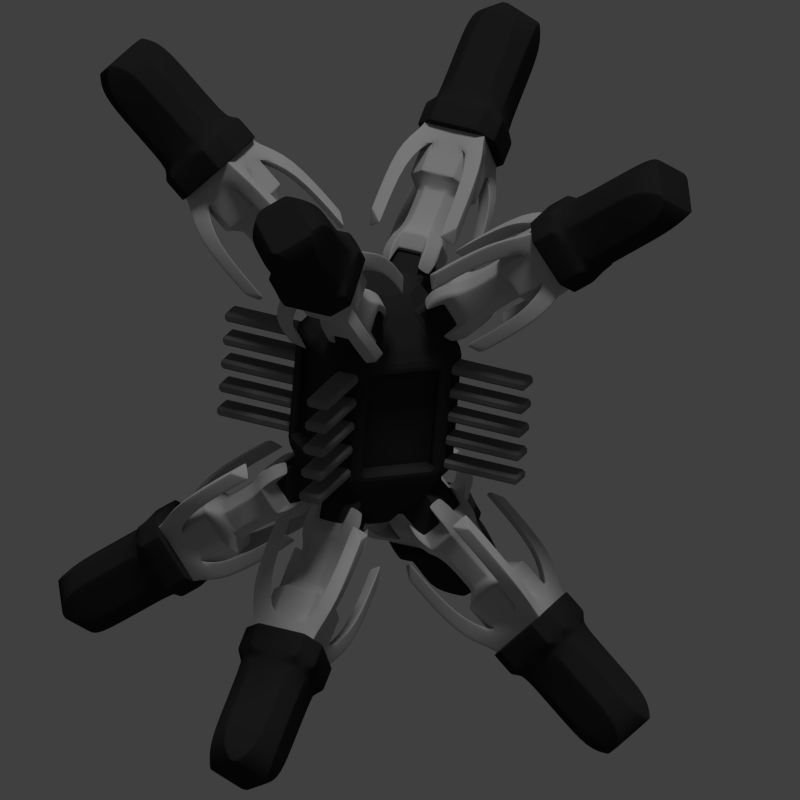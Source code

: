 # Source: station0b.blend  (saved by Blender 4.1.24; exported with 4.5.12 LTS)
import bpy
from mathutils import Matrix  # noqa: F401  (used for matrix-valued properties, if any)

bpy.ops.wm.read_factory_settings(use_empty=True)
scene = bpy.context.scene
scene.name = 'Scene'

# ---- collections
col_collection_1 = bpy.data.collections.new('Collection 1'); scene.collection.children.link(col_collection_1)
col_collection_2 = bpy.data.collections.new('Collection 2'); scene.collection.children.link(col_collection_2)
col_collection_2.hide_render = True
col_collection_2.hide_viewport = True

# ---- materials (node trees are filled in below, after node groups)
mat_material_002 = bpy.data.materials.new('Material.002')
mat_material_002.alpha_threshold = 0.0
mat_material_002.use_transparent_shadow = False
mat_material_002.diffuse_color = (0.2116, 0.2116, 0.2116, 1.0)
mat_material_002.specular_color = (0.2754, 0.2754, 0.2754)
mat_material_002.roughness = 0.5
mat_material_002.line_color = (0.0, 0.0, 0.0, 1.0)
mat_material_005 = bpy.data.materials.new('Material.005')
mat_material_005.alpha_threshold = 0.0
mat_material_005.use_transparent_shadow = False
mat_material_005.diffuse_color = (0.02624, 0.02624, 0.02624, 1.0)
mat_material_005.roughness = 0.5
mat_material_005.specular_intensity = 0.2
mat_material_005.line_color = (0.0, 0.0, 0.0, 1.0)
mat_material_001 = bpy.data.materials.new('Material.001')
mat_material_001.alpha_threshold = 0.0
mat_material_001.use_transparent_shadow = False
mat_material_001.diffuse_color = (0.5204, 0.5204, 0.5204, 1.0)
mat_material_001.roughness = 0.5
mat_material_001.specular_intensity = 0.6134
mat_material_001.line_color = (0.0, 0.0, 0.0, 1.0)
mat_material_003 = bpy.data.materials.new('Material.003')
mat_material_003.alpha_threshold = 0.0
mat_material_003.use_transparent_shadow = False
mat_material_003.diffuse_color = (0.03244, 0.03244, 0.03244, 1.0)
mat_material_003.roughness = 0.5
mat_material_003.specular_intensity = 1.0
mat_material_003.line_color = (0.0, 0.0, 0.0, 1.0)
mat_material_007 = bpy.data.materials.new('Material.007')
mat_material_007.alpha_threshold = 0.0
mat_material_007.use_transparent_shadow = False
mat_material_007.diffuse_color = (0.6881, 0.4563, 1.0, 1.0)
mat_material_007.roughness = 0.5
mat_material_007.specular_intensity = 0.6739
mat_material_007.line_color = (0.0, 0.0, 0.0, 1.0)

# ---- material node trees

# ---- world
world_world = bpy.data.worlds.new('World'); scene.world = world_world
world_world.color = (0.05088, 0.05088, 0.05088)
world_world.use_sun_shadow = False
world_world.sun_shadow_jitter_overblur = 0.0
world_world.cycles.sampling_method = 'NONE'
world_world.cycles.sample_map_resolution = 256

# ---- cameras
cam_camera = bpy.data.cameras.new('Camera')
cam_camera.type = 'ORTHO'
cam_camera.clip_end = 100.0
cam_camera.lens = 35.0
cam_camera.sensor_width = 32.0
cam_camera.sensor_height = 18.0
cam_camera.ortho_scale = 29.2
cam_camera.dof.focus_distance = 0.0
cam_camera.dof.aperture_fstop = 128.0

# ---- lights
light_point_008 = bpy.data.lights.new('Point.008', 'POINT')
light_point_008.color = (0.3328, 0.3136, 1.0)
light_point_008.transmission_factor = 0.0
light_point_008.energy = 100.0
light_point_008.shadow_buffer_clip_start = 0.5
light_point_008.shadow_soft_size = 0.1
light_point_008.shadow_maximum_resolution = 0.006
light_point_008.use_absolute_resolution = True
light_point_008.cycles.use_multiple_importance_sampling = False
light_point_003 = bpy.data.lights.new('Point.003', 'POINT')
light_point_003.color = (0.3328, 0.3136, 1.0)
light_point_003.transmission_factor = 0.0
light_point_003.energy = 100.0
light_point_003.shadow_buffer_clip_start = 0.5
light_point_003.shadow_soft_size = 0.1
light_point_003.shadow_maximum_resolution = 0.006
light_point_003.use_absolute_resolution = True
light_point_003.cycles.use_multiple_importance_sampling = False
light_point_004 = bpy.data.lights.new('Point.004', 'POINT')
light_point_004.color = (0.4932, 0.5385, 1.0)
light_point_004.transmission_factor = 0.0
light_point_004.energy = 20.0
light_point_004.shadow_buffer_clip_start = 0.5
light_point_004.shadow_soft_size = 0.1
light_point_004.shadow_maximum_resolution = 0.006
light_point_004.use_absolute_resolution = True
light_point_004.cycles.use_multiple_importance_sampling = False
light_point_002 = bpy.data.lights.new('Point.002', 'POINT')
light_point_002.color = (0.3328, 0.3136, 1.0)
light_point_002.transmission_factor = 0.0
light_point_002.energy = 100.0
light_point_002.shadow_buffer_clip_start = 0.5
light_point_002.shadow_soft_size = 0.1
light_point_002.shadow_maximum_resolution = 0.006
light_point_002.use_absolute_resolution = True
light_point_002.cycles.use_multiple_importance_sampling = False
light_point = bpy.data.lights.new('Point', 'POINT')
light_point.color = (0.1532, 0.1532, 0.1532)
light_point.transmission_factor = 0.0
light_point.energy = 100.0
light_point.shadow_buffer_clip_start = 0.5
light_point.shadow_soft_size = 0.1
light_point.shadow_maximum_resolution = 0.006
light_point.use_absolute_resolution = True
light_point.cycles.use_multiple_importance_sampling = False
light_sun = bpy.data.lights.new('Sun', 'SUN')
light_sun.transmission_factor = 0.0
light_sun.angle = 0.1993
light_sun.energy = 1.0
light_sun.shadow_buffer_clip_start = 0.5
light_sun.shadow_soft_size = 0.1
light_sun.shadow_cascade_max_distance = 1000.0
light_sun.cycles.use_multiple_importance_sampling = False

# ---- meshes
me_cube_068 = bpy.data.meshes.new('Cube.068')
me_cube_068.from_pydata([(-0.4401, -2.686, -0.1875), (-0.4401, -2.686, 0.1875), (-0.4401, 0.4401, -0.1875), (-0.4401, 0.4401, 0.1875), (0.4401, -2.686, -0.1875), (0.4401, -2.686, 0.1875), (0.4401, 0.4401, -0.1875), (0.4401, 0.4401, 0.1875)], [], [(0, 1, 3, 2), (2, 3, 7, 6), (6, 7, 5, 4), (4, 5, 1, 0), (2, 6, 4, 0), (7, 3, 1, 5)])
me_cube_068.materials.append(mat_material_002)
me_cube_068.use_remesh_preserve_volume = False
me_cube_068.use_remesh_preserve_attributes = False
me_cube_068.use_mirror_vertex_groups = False
me_cube_068.update()
me_cube_067 = bpy.data.meshes.new('Cube.067')
me_cube_067.from_pydata([(-0.4401, -2.686, -0.1875), (-0.4401, -2.686, 0.1875), (-0.4401, 0.4401, -0.1875), (-0.4401, 0.4401, 0.1875), (0.4401, -2.686, -0.1875), (0.4401, -2.686, 0.1875), (0.4401, 0.4401, -0.1875), (0.4401, 0.4401, 0.1875)], [], [(0, 1, 3, 2), (2, 3, 7, 6), (6, 7, 5, 4), (4, 5, 1, 0), (2, 6, 4, 0), (7, 3, 1, 5)])
me_cube_067.materials.append(mat_material_002)
me_cube_067.use_remesh_preserve_volume = False
me_cube_067.use_remesh_preserve_attributes = False
me_cube_067.use_mirror_vertex_groups = False
me_cube_067.update()
me_cube_066 = bpy.data.meshes.new('Cube.066')
me_cube_066.from_pydata([(-0.4401, -2.686, -0.1875), (-0.4401, -2.686, 0.1875), (-0.4401, 0.4401, -0.1875), (-0.4401, 0.4401, 0.1875), (0.4401, -2.686, -0.1875), (0.4401, -2.686, 0.1875), (0.4401, 0.4401, -0.1875), (0.4401, 0.4401, 0.1875)], [], [(0, 1, 3, 2), (2, 3, 7, 6), (6, 7, 5, 4), (4, 5, 1, 0), (2, 6, 4, 0), (7, 3, 1, 5)])
me_cube_066.materials.append(mat_material_002)
me_cube_066.use_remesh_preserve_volume = False
me_cube_066.use_remesh_preserve_attributes = False
me_cube_066.use_mirror_vertex_groups = False
me_cube_066.update()
me_cube_063 = bpy.data.meshes.new('Cube.063')
me_cube_063.from_pydata([(-0.4401, -2.686, -0.1875), (-0.4401, -2.686, 0.1875), (-0.4401, 0.4401, -0.1875), (-0.4401, 0.4401, 0.1875), (0.4401, -2.686, -0.1875), (0.4401, -2.686, 0.1875), (0.4401, 0.4401, -0.1875), (0.4401, 0.4401, 0.1875)], [], [(0, 1, 3, 2), (2, 3, 7, 6), (6, 7, 5, 4), (4, 5, 1, 0), (2, 6, 4, 0), (7, 3, 1, 5)])
me_cube_063.materials.append(mat_material_002)
me_cube_063.use_remesh_preserve_volume = False
me_cube_063.use_remesh_preserve_attributes = False
me_cube_063.use_mirror_vertex_groups = False
me_cube_063.update()
me_cube_062 = bpy.data.meshes.new('Cube.062')
me_cube_062.from_pydata([(-0.7098, -1.282, 2.975), (-1.282, -0.7098, 2.975), (-1.282, 0.7098, 2.975), (-0.7098, 1.282, 2.975), (0.7098, 1.282, 2.975), (1.282, 0.7098, 2.975), (1.282, -0.7098, 2.975), (0.7098, -1.282, 2.975), (0.08063, 1.132, 3.619), (-0.08063, 1.132, 3.619), (-1.132, 0.08063, 3.619), (-0.08063, -1.132, 3.619), (1.132, 0.08063, 3.619), (1.132, -0.08063, 3.619), (0.08063, -1.132, 3.619), (-1.132, -0.08063, 3.619), (-0.7098, -1.282, -0.3145), (-1.282, -0.7098, -0.3145), (-1.282, 0.7098, -0.3145), (-0.7098, 1.282, -0.3145), (0.7098, 1.282, -0.3145), (1.282, 0.7098, -0.3145), (1.282, -0.7098, -0.3145), (0.7098, -1.282, -0.3145), (-1.282, -0.7098, 1.33), (-0.7098, -1.282, 1.33), (1.282, -0.7098, 1.33), (1.282, 0.7098, 1.33), (-1.282, 0.7098, 1.33), (0.7098, 1.282, 1.33), (0.7098, -1.282, 1.33), (-0.7098, 1.282, 1.33), (0.9155, -1.524, -1.884), (1.524, -0.9155, -1.884), (1.524, -0.9155, -0.9499), (0.9155, -1.524, -0.9499), (1.524, 0.9155, -1.884), (0.9155, 1.524, -1.884), (0.9155, 1.524, -0.9499), (1.524, 0.9155, -0.9499), (-1.524, -0.9155, -1.884), (-0.9155, -1.524, -1.884), (-0.9155, -1.524, -0.9499), (-1.524, -0.9155, -0.9499), (-0.9155, 1.524, -1.884), (-1.524, 0.9155, -1.884), (-1.524, 0.9155, -0.9499), (-0.9155, 1.524, -0.9499)], [], [(45, 40, 43, 46), (4, 3, 9, 8), (5, 4, 8, 12), (6, 5, 12, 13), (2, 1, 15, 10), (1, 0, 11, 15), (7, 6, 13, 14), (11, 14, 13, 12, 8, 9, 10, 15), (3, 2, 10, 9), (46, 47, 44, 45), (37, 44, 47, 38), (41, 32, 35, 42), (32, 33, 34, 35), (33, 36, 39, 34), (38, 20, 21, 39), (38, 39, 36, 37), (42, 43, 40, 41), (3, 4, 29, 31), (2, 3, 31, 28), (4, 5, 27, 29), (5, 6, 26, 27), (6, 7, 30, 26), (7, 0, 25, 30), (0, 1, 24, 25), (1, 2, 28, 24), (36, 33, 32, 41, 40, 45, 44, 37), (34, 22, 23, 35), (43, 17, 18, 46), (39, 21, 22, 34), (47, 19, 20, 38), (42, 16, 17, 43), (35, 23, 16, 42), (46, 18, 19, 47), (19, 31, 29, 20), (18, 28, 31, 19), (20, 29, 27, 21), (21, 27, 26, 22), (22, 26, 30, 23), (23, 30, 25, 16), (16, 25, 24, 17), (17, 24, 28, 18), (0, 7, 14, 11)])
me_cube_062.polygons.foreach_set('use_smooth', [True] * 42)
me_cube_062.materials.append(mat_material_005)
me_cube_062.use_remesh_preserve_volume = False
me_cube_062.use_remesh_preserve_attributes = False
me_cube_062.use_mirror_vertex_groups = False
me_cube_062.update()
me_cube_061 = bpy.data.meshes.new('Cube.061')
me_cube_061.from_pydata([(-1.184, -1.184, 1.199), (-1.184, 1.184, 1.199), (1.184, -1.184, 1.199), (1.184, 1.184, 1.199), (-0.6221, -1.184, -1.17), (-1.184, -0.6221, -1.17), (-1.184, 0.6221, -1.17), (-0.6221, 1.184, -1.17), (1.184, -0.6221, -1.17), (0.6221, -1.184, -1.17), (0.6221, 1.184, -1.17), (1.184, 0.6221, -1.17), (-1.184, -0.6221, 0.01452), (-0.6221, -1.184, 0.01452), (-1.184, -1.184, 0.5768), (-0.6221, 1.184, 0.01452), (-1.184, 0.6221, 0.01452), (-1.184, 1.184, 0.5768), (1.184, 0.6221, 0.01452), (0.6221, 1.184, 0.01452), (1.184, 1.184, 0.5768), (0.6221, -1.184, 0.01452), (1.184, -0.6221, 0.01452), (1.184, -1.184, 0.5768), (-1.703, -1.703, -0.5305), (-1.703, -1.141, -1.093), (-1.141, -1.703, -1.093), (-1.703, 1.703, -0.5305), (-1.141, 1.703, -1.093), (-1.703, 1.141, -1.093), (1.703, 1.703, -0.5305), (1.703, 1.141, -1.093), (1.141, 1.703, -1.093), (1.703, -1.703, -0.5305), (1.141, -1.703, -1.093), (1.703, -1.141, -1.093), (-1.703, -1.703, -3.339), (-1.703, -1.141, -3.901), (-1.141, -1.703, -3.901), (-1.703, 1.703, -3.339), (-1.141, 1.703, -3.901), (-1.703, 1.141, -3.901), (1.703, 1.703, -3.339), (1.703, 1.141, -3.901), (1.141, 1.703, -3.901), (1.703, -1.703, -3.339), (1.141, -1.703, -3.901), (1.703, -1.141, -3.901), (-0.3973, 0.7563, -1.633), (-0.7563, 0.3973, -1.633), (0.7563, 0.3973, -1.633), (0.3973, 0.7563, -1.633), (0.3973, -0.7563, -1.633), (0.7563, -0.3973, -1.633), (-0.7563, -0.3973, -1.633), (-0.3973, -0.7563, -1.633), (-0.3973, 0.7563, -3.131), (-0.7563, 0.3973, -3.131), (0.7563, 0.3973, -3.131), (0.3973, 0.7563, -3.131), (0.3973, -0.7563, -3.131), (0.7563, -0.3973, -3.131), (-0.7563, -0.3973, -3.131), (-0.3973, -0.7563, -3.131), (-0.5317, 1.012, -3.624), (-1.012, 0.5317, -3.624), (1.012, 0.5317, -3.624), (0.5317, 1.012, -3.624), (0.5317, -1.012, -3.624), (1.012, -0.5317, -3.624), (-1.012, -0.5317, -3.624), (-0.5317, -1.012, -3.624), (-0.4363, 0.8306, -4.242), (-0.8306, 0.4363, -4.242), (0.8306, 0.4363, -4.242), (0.4363, 0.8306, -4.242), (0.4363, -0.8306, -4.242), (0.8306, -0.4363, -4.242), (-0.8306, -0.4363, -4.242), (-0.4363, -0.8306, -4.242), (-0.6425, 1.123, -4.373), (-1.123, 0.6425, -4.373), (1.123, 0.6425, -4.373), (0.6425, 1.123, -4.373), (0.6425, -1.123, -4.373), (1.123, -0.6425, -4.373), (-1.123, -0.6425, -4.373), (-0.6425, -1.123, -4.373), (-0.5471, 0.9414, -4.991), (-0.9414, 0.5471, -4.991), (0.9414, 0.5471, -4.991), (0.5471, 0.9414, -4.991), (0.5471, -0.9414, -4.991), (0.9414, -0.5471, -4.991), (-0.9414, -0.5471, -4.991), (-0.5471, -0.9414, -4.991)], [], [(15, 17, 1, 3, 20, 19), (18, 20, 3, 2, 23, 22), (12, 14, 0, 1, 17, 16), (9, 21, 13, 4), (3, 1, 0, 2), (7, 15, 19, 10), (21, 23, 2, 0, 14, 13), (11, 18, 22, 8), (11, 8, 53, 50), (17, 15, 28, 27), (20, 18, 31, 30), (23, 21, 34, 33), (13, 14, 24, 26), (15, 7, 6, 16), (18, 11, 10, 19), (21, 9, 8, 22), (4, 13, 12, 5), (5, 12, 16, 6), (28, 29, 41, 40), (31, 32, 44, 43), (24, 25, 37, 36), (34, 35, 47, 46), (21, 22, 35, 34), (14, 12, 25, 24), (18, 19, 32, 31), (15, 16, 29, 28), (22, 23, 33, 35), (12, 13, 26, 25), (19, 20, 30, 32), (16, 17, 27, 29), (37, 38, 36), (40, 41, 39), (43, 44, 42), (46, 47, 45), (35, 33, 45, 47), (25, 26, 38, 37), (32, 30, 42, 44), (29, 27, 39, 41), (26, 24, 36, 38), (33, 34, 46, 45), (30, 31, 43, 42), (27, 28, 40, 39), (54, 49, 57, 62), (10, 11, 50, 51), (4, 5, 54, 55), (8, 9, 52, 53), (9, 4, 55, 52), (7, 10, 51, 48), (5, 6, 49, 54), (6, 7, 48, 49), (58, 61, 69, 66), (53, 52, 60, 61), (49, 48, 56, 57), (52, 55, 63, 60), (48, 51, 59, 56), (55, 54, 62, 63), (51, 50, 58, 59), (50, 53, 61, 58), (64, 67, 75, 72), (62, 57, 65, 70), (61, 60, 68, 69), (57, 56, 64, 65), (60, 63, 71, 68), (56, 59, 67, 64), (63, 62, 70, 71), (59, 58, 66, 67), (73, 72, 75, 74, 77, 76, 79, 78), (67, 66, 82, 83), (73, 65, 81, 89), (66, 69, 77, 74), (70, 65, 73, 78), (65, 64, 80, 81), (77, 69, 85, 93), (68, 71, 79, 76), (87, 86, 94, 95), (83, 82, 90, 91), (85, 84, 92, 93), (81, 80, 88, 89), (72, 73, 89, 88), (68, 76, 92, 84), (75, 67, 83, 91), (69, 68, 84, 85), (74, 75, 91, 90), (64, 72, 88, 80), (71, 70, 86, 87), (76, 77, 93, 92), (70, 78, 94, 86), (78, 79, 95, 94), (79, 71, 87, 95), (66, 74, 90, 82)])
me_cube_061.polygons.foreach_set('use_smooth', [True] * 90)
me_cube_061.materials.append(mat_material_001)
me_cube_061.use_remesh_preserve_volume = False
me_cube_061.use_remesh_preserve_attributes = False
me_cube_061.use_mirror_vertex_groups = False
me_cube_061.update()
me_cube_060 = bpy.data.meshes.new('Cube.060')
me_cube_060.from_pydata([(-1.184, -1.184, 1.199), (-1.184, 1.184, 1.199), (1.184, -1.184, 1.199), (1.184, 1.184, 1.199), (-0.6221, -1.184, -1.17), (-1.184, -0.6221, -1.17), (-1.184, 0.6221, -1.17), (-0.6221, 1.184, -1.17), (1.184, -0.6221, -1.17), (0.6221, -1.184, -1.17), (0.6221, 1.184, -1.17), (1.184, 0.6221, -1.17), (-1.184, -0.6221, 0.01452), (-0.6221, -1.184, 0.01452), (-1.184, -1.184, 0.5768), (-0.6221, 1.184, 0.01452), (-1.184, 0.6221, 0.01452), (-1.184, 1.184, 0.5768), (1.184, 0.6221, 0.01452), (0.6221, 1.184, 0.01452), (1.184, 1.184, 0.5768), (0.6221, -1.184, 0.01452), (1.184, -0.6221, 0.01452), (1.184, -1.184, 0.5768), (-1.703, -1.703, -0.5305), (-1.703, -1.141, -1.093), (-1.141, -1.703, -1.093), (-1.703, 1.703, -0.5305), (-1.141, 1.703, -1.093), (-1.703, 1.141, -1.093), (1.703, 1.703, -0.5305), (1.703, 1.141, -1.093), (1.141, 1.703, -1.093), (1.703, -1.703, -0.5305), (1.141, -1.703, -1.093), (1.703, -1.141, -1.093), (-1.703, -1.703, -3.339), (-1.703, -1.141, -3.901), (-1.141, -1.703, -3.901), (-1.703, 1.703, -3.339), (-1.141, 1.703, -3.901), (-1.703, 1.141, -3.901), (1.703, 1.703, -3.339), (1.703, 1.141, -3.901), (1.141, 1.703, -3.901), (1.703, -1.703, -3.339), (1.141, -1.703, -3.901), (1.703, -1.141, -3.901), (-0.3973, 0.7563, -1.633), (-0.7563, 0.3973, -1.633), (0.7563, 0.3973, -1.633), (0.3973, 0.7563, -1.633), (0.3973, -0.7563, -1.633), (0.7563, -0.3973, -1.633), (-0.7563, -0.3973, -1.633), (-0.3973, -0.7563, -1.633), (-0.3973, 0.7563, -3.131), (-0.7563, 0.3973, -3.131), (0.7563, 0.3973, -3.131), (0.3973, 0.7563, -3.131), (0.3973, -0.7563, -3.131), (0.7563, -0.3973, -3.131), (-0.7563, -0.3973, -3.131), (-0.3973, -0.7563, -3.131), (-0.5317, 1.012, -3.624), (-1.012, 0.5317, -3.624), (1.012, 0.5317, -3.624), (0.5317, 1.012, -3.624), (0.5317, -1.012, -3.624), (1.012, -0.5317, -3.624), (-1.012, -0.5317, -3.624), (-0.5317, -1.012, -3.624), (-0.4363, 0.8306, -4.242), (-0.8306, 0.4363, -4.242), (0.8306, 0.4363, -4.242), (0.4363, 0.8306, -4.242), (0.4363, -0.8306, -4.242), (0.8306, -0.4363, -4.242), (-0.8306, -0.4363, -4.242), (-0.4363, -0.8306, -4.242), (-0.6425, 1.123, -4.373), (-1.123, 0.6425, -4.373), (1.123, 0.6425, -4.373), (0.6425, 1.123, -4.373), (0.6425, -1.123, -4.373), (1.123, -0.6425, -4.373), (-1.123, -0.6425, -4.373), (-0.6425, -1.123, -4.373), (-0.5471, 0.9414, -4.991), (-0.9414, 0.5471, -4.991), (0.9414, 0.5471, -4.991), (0.5471, 0.9414, -4.991), (0.5471, -0.9414, -4.991), (0.9414, -0.5471, -4.991), (-0.9414, -0.5471, -4.991), (-0.5471, -0.9414, -4.991)], [], [(15, 17, 1, 3, 20, 19), (18, 20, 3, 2, 23, 22), (12, 14, 0, 1, 17, 16), (9, 21, 13, 4), (3, 1, 0, 2), (7, 15, 19, 10), (21, 23, 2, 0, 14, 13), (11, 18, 22, 8), (11, 8, 53, 50), (17, 15, 28, 27), (20, 18, 31, 30), (23, 21, 34, 33), (13, 14, 24, 26), (15, 7, 6, 16), (18, 11, 10, 19), (21, 9, 8, 22), (4, 13, 12, 5), (5, 12, 16, 6), (28, 29, 41, 40), (31, 32, 44, 43), (24, 25, 37, 36), (34, 35, 47, 46), (21, 22, 35, 34), (14, 12, 25, 24), (18, 19, 32, 31), (15, 16, 29, 28), (22, 23, 33, 35), (12, 13, 26, 25), (19, 20, 30, 32), (16, 17, 27, 29), (37, 38, 36), (40, 41, 39), (43, 44, 42), (46, 47, 45), (35, 33, 45, 47), (25, 26, 38, 37), (32, 30, 42, 44), (29, 27, 39, 41), (26, 24, 36, 38), (33, 34, 46, 45), (30, 31, 43, 42), (27, 28, 40, 39), (54, 49, 57, 62), (10, 11, 50, 51), (4, 5, 54, 55), (8, 9, 52, 53), (9, 4, 55, 52), (7, 10, 51, 48), (5, 6, 49, 54), (6, 7, 48, 49), (58, 61, 69, 66), (53, 52, 60, 61), (49, 48, 56, 57), (52, 55, 63, 60), (48, 51, 59, 56), (55, 54, 62, 63), (51, 50, 58, 59), (50, 53, 61, 58), (64, 67, 75, 72), (62, 57, 65, 70), (61, 60, 68, 69), (57, 56, 64, 65), (60, 63, 71, 68), (56, 59, 67, 64), (63, 62, 70, 71), (59, 58, 66, 67), (73, 72, 75, 74, 77, 76, 79, 78), (67, 66, 82, 83), (73, 65, 81, 89), (66, 69, 77, 74), (70, 65, 73, 78), (65, 64, 80, 81), (77, 69, 85, 93), (68, 71, 79, 76), (87, 86, 94, 95), (83, 82, 90, 91), (85, 84, 92, 93), (81, 80, 88, 89), (72, 73, 89, 88), (68, 76, 92, 84), (75, 67, 83, 91), (69, 68, 84, 85), (74, 75, 91, 90), (64, 72, 88, 80), (71, 70, 86, 87), (76, 77, 93, 92), (70, 78, 94, 86), (78, 79, 95, 94), (79, 71, 87, 95), (66, 74, 90, 82)])
me_cube_060.polygons.foreach_set('use_smooth', [True] * 90)
me_cube_060.materials.append(mat_material_001)
me_cube_060.use_remesh_preserve_volume = False
me_cube_060.use_remesh_preserve_attributes = False
me_cube_060.use_mirror_vertex_groups = False
me_cube_060.update()
me_cube_059 = bpy.data.meshes.new('Cube.059')
me_cube_059.from_pydata([(-0.7098, -1.282, 2.975), (-1.282, -0.7098, 2.975), (-1.282, 0.7098, 2.975), (-0.7098, 1.282, 2.975), (0.7098, 1.282, 2.975), (1.282, 0.7098, 2.975), (1.282, -0.7098, 2.975), (0.7098, -1.282, 2.975), (0.08063, 1.132, 3.619), (-0.08063, 1.132, 3.619), (-1.132, 0.08063, 3.619), (-0.08063, -1.132, 3.619), (1.132, 0.08063, 3.619), (1.132, -0.08063, 3.619), (0.08063, -1.132, 3.619), (-1.132, -0.08063, 3.619), (-0.7098, -1.282, -0.3145), (-1.282, -0.7098, -0.3145), (-1.282, 0.7098, -0.3145), (-0.7098, 1.282, -0.3145), (0.7098, 1.282, -0.3145), (1.282, 0.7098, -0.3145), (1.282, -0.7098, -0.3145), (0.7098, -1.282, -0.3145), (-1.282, -0.7098, 1.33), (-0.7098, -1.282, 1.33), (1.282, -0.7098, 1.33), (1.282, 0.7098, 1.33), (-1.282, 0.7098, 1.33), (0.7098, 1.282, 1.33), (0.7098, -1.282, 1.33), (-0.7098, 1.282, 1.33), (0.9155, -1.524, -1.884), (1.524, -0.9155, -1.884), (1.524, -0.9155, -0.9499), (0.9155, -1.524, -0.9499), (1.524, 0.9155, -1.884), (0.9155, 1.524, -1.884), (0.9155, 1.524, -0.9499), (1.524, 0.9155, -0.9499), (-1.524, -0.9155, -1.884), (-0.9155, -1.524, -1.884), (-0.9155, -1.524, -0.9499), (-1.524, -0.9155, -0.9499), (-0.9155, 1.524, -1.884), (-1.524, 0.9155, -1.884), (-1.524, 0.9155, -0.9499), (-0.9155, 1.524, -0.9499)], [], [(45, 40, 43, 46), (4, 3, 9, 8), (5, 4, 8, 12), (6, 5, 12, 13), (2, 1, 15, 10), (1, 0, 11, 15), (7, 6, 13, 14), (11, 14, 13, 12, 8, 9, 10, 15), (3, 2, 10, 9), (46, 47, 44, 45), (37, 44, 47, 38), (41, 32, 35, 42), (32, 33, 34, 35), (33, 36, 39, 34), (38, 20, 21, 39), (38, 39, 36, 37), (42, 43, 40, 41), (3, 4, 29, 31), (2, 3, 31, 28), (4, 5, 27, 29), (5, 6, 26, 27), (6, 7, 30, 26), (7, 0, 25, 30), (0, 1, 24, 25), (1, 2, 28, 24), (36, 33, 32, 41, 40, 45, 44, 37), (34, 22, 23, 35), (43, 17, 18, 46), (39, 21, 22, 34), (47, 19, 20, 38), (42, 16, 17, 43), (35, 23, 16, 42), (46, 18, 19, 47), (19, 31, 29, 20), (18, 28, 31, 19), (20, 29, 27, 21), (21, 27, 26, 22), (22, 26, 30, 23), (23, 30, 25, 16), (16, 25, 24, 17), (17, 24, 28, 18), (0, 7, 14, 11)])
me_cube_059.polygons.foreach_set('use_smooth', [True] * 42)
me_cube_059.materials.append(mat_material_005)
me_cube_059.use_remesh_preserve_volume = False
me_cube_059.use_remesh_preserve_attributes = False
me_cube_059.use_mirror_vertex_groups = False
me_cube_059.update()
me_cube_058 = bpy.data.meshes.new('Cube.058')
me_cube_058.from_pydata([(-0.7098, -1.282, 2.975), (-1.282, -0.7098, 2.975), (-1.282, 0.7098, 2.975), (-0.7098, 1.282, 2.975), (0.7098, 1.282, 2.975), (1.282, 0.7098, 2.975), (1.282, -0.7098, 2.975), (0.7098, -1.282, 2.975), (0.08063, 1.132, 3.619), (-0.08063, 1.132, 3.619), (-1.132, 0.08063, 3.619), (-0.08063, -1.132, 3.619), (1.132, 0.08063, 3.619), (1.132, -0.08063, 3.619), (0.08063, -1.132, 3.619), (-1.132, -0.08063, 3.619), (-0.7098, -1.282, -0.3145), (-1.282, -0.7098, -0.3145), (-1.282, 0.7098, -0.3145), (-0.7098, 1.282, -0.3145), (0.7098, 1.282, -0.3145), (1.282, 0.7098, -0.3145), (1.282, -0.7098, -0.3145), (0.7098, -1.282, -0.3145), (-1.282, -0.7098, 1.33), (-0.7098, -1.282, 1.33), (1.282, -0.7098, 1.33), (1.282, 0.7098, 1.33), (-1.282, 0.7098, 1.33), (0.7098, 1.282, 1.33), (0.7098, -1.282, 1.33), (-0.7098, 1.282, 1.33), (0.9155, -1.524, -1.884), (1.524, -0.9155, -1.884), (1.524, -0.9155, -0.9499), (0.9155, -1.524, -0.9499), (1.524, 0.9155, -1.884), (0.9155, 1.524, -1.884), (0.9155, 1.524, -0.9499), (1.524, 0.9155, -0.9499), (-1.524, -0.9155, -1.884), (-0.9155, -1.524, -1.884), (-0.9155, -1.524, -0.9499), (-1.524, -0.9155, -0.9499), (-0.9155, 1.524, -1.884), (-1.524, 0.9155, -1.884), (-1.524, 0.9155, -0.9499), (-0.9155, 1.524, -0.9499)], [], [(45, 40, 43, 46), (4, 3, 9, 8), (5, 4, 8, 12), (6, 5, 12, 13), (2, 1, 15, 10), (1, 0, 11, 15), (7, 6, 13, 14), (11, 14, 13, 12, 8, 9, 10, 15), (3, 2, 10, 9), (46, 47, 44, 45), (37, 44, 47, 38), (41, 32, 35, 42), (32, 33, 34, 35), (33, 36, 39, 34), (38, 20, 21, 39), (38, 39, 36, 37), (42, 43, 40, 41), (3, 4, 29, 31), (2, 3, 31, 28), (4, 5, 27, 29), (5, 6, 26, 27), (6, 7, 30, 26), (7, 0, 25, 30), (0, 1, 24, 25), (1, 2, 28, 24), (36, 33, 32, 41, 40, 45, 44, 37), (34, 22, 23, 35), (43, 17, 18, 46), (39, 21, 22, 34), (47, 19, 20, 38), (42, 16, 17, 43), (35, 23, 16, 42), (46, 18, 19, 47), (19, 31, 29, 20), (18, 28, 31, 19), (20, 29, 27, 21), (21, 27, 26, 22), (22, 26, 30, 23), (23, 30, 25, 16), (16, 25, 24, 17), (17, 24, 28, 18), (0, 7, 14, 11)])
me_cube_058.polygons.foreach_set('use_smooth', [True] * 42)
me_cube_058.materials.append(mat_material_005)
me_cube_058.use_remesh_preserve_volume = False
me_cube_058.use_remesh_preserve_attributes = False
me_cube_058.use_mirror_vertex_groups = False
me_cube_058.update()
me_cube_057 = bpy.data.meshes.new('Cube.057')
me_cube_057.from_pydata([(-1.184, -1.184, 1.199), (-1.184, 1.184, 1.199), (1.184, -1.184, 1.199), (1.184, 1.184, 1.199), (-0.6221, -1.184, -1.17), (-1.184, -0.6221, -1.17), (-1.184, 0.6221, -1.17), (-0.6221, 1.184, -1.17), (1.184, -0.6221, -1.17), (0.6221, -1.184, -1.17), (0.6221, 1.184, -1.17), (1.184, 0.6221, -1.17), (-1.184, -0.6221, 0.01452), (-0.6221, -1.184, 0.01452), (-1.184, -1.184, 0.5768), (-0.6221, 1.184, 0.01452), (-1.184, 0.6221, 0.01452), (-1.184, 1.184, 0.5768), (1.184, 0.6221, 0.01452), (0.6221, 1.184, 0.01452), (1.184, 1.184, 0.5768), (0.6221, -1.184, 0.01452), (1.184, -0.6221, 0.01452), (1.184, -1.184, 0.5768), (-1.703, -1.703, -0.5305), (-1.703, -1.141, -1.093), (-1.141, -1.703, -1.093), (-1.703, 1.703, -0.5305), (-1.141, 1.703, -1.093), (-1.703, 1.141, -1.093), (1.703, 1.703, -0.5305), (1.703, 1.141, -1.093), (1.141, 1.703, -1.093), (1.703, -1.703, -0.5305), (1.141, -1.703, -1.093), (1.703, -1.141, -1.093), (-1.703, -1.703, -3.339), (-1.703, -1.141, -3.901), (-1.141, -1.703, -3.901), (-1.703, 1.703, -3.339), (-1.141, 1.703, -3.901), (-1.703, 1.141, -3.901), (1.703, 1.703, -3.339), (1.703, 1.141, -3.901), (1.141, 1.703, -3.901), (1.703, -1.703, -3.339), (1.141, -1.703, -3.901), (1.703, -1.141, -3.901), (-0.3973, 0.7563, -1.633), (-0.7563, 0.3973, -1.633), (0.7563, 0.3973, -1.633), (0.3973, 0.7563, -1.633), (0.3973, -0.7563, -1.633), (0.7563, -0.3973, -1.633), (-0.7563, -0.3973, -1.633), (-0.3973, -0.7563, -1.633), (-0.3973, 0.7563, -3.131), (-0.7563, 0.3973, -3.131), (0.7563, 0.3973, -3.131), (0.3973, 0.7563, -3.131), (0.3973, -0.7563, -3.131), (0.7563, -0.3973, -3.131), (-0.7563, -0.3973, -3.131), (-0.3973, -0.7563, -3.131), (-0.5317, 1.012, -3.624), (-1.012, 0.5317, -3.624), (1.012, 0.5317, -3.624), (0.5317, 1.012, -3.624), (0.5317, -1.012, -3.624), (1.012, -0.5317, -3.624), (-1.012, -0.5317, -3.624), (-0.5317, -1.012, -3.624), (-0.4363, 0.8306, -4.242), (-0.8306, 0.4363, -4.242), (0.8306, 0.4363, -4.242), (0.4363, 0.8306, -4.242), (0.4363, -0.8306, -4.242), (0.8306, -0.4363, -4.242), (-0.8306, -0.4363, -4.242), (-0.4363, -0.8306, -4.242), (-0.6425, 1.123, -4.373), (-1.123, 0.6425, -4.373), (1.123, 0.6425, -4.373), (0.6425, 1.123, -4.373), (0.6425, -1.123, -4.373), (1.123, -0.6425, -4.373), (-1.123, -0.6425, -4.373), (-0.6425, -1.123, -4.373), (-0.5471, 0.9414, -4.991), (-0.9414, 0.5471, -4.991), (0.9414, 0.5471, -4.991), (0.5471, 0.9414, -4.991), (0.5471, -0.9414, -4.991), (0.9414, -0.5471, -4.991), (-0.9414, -0.5471, -4.991), (-0.5471, -0.9414, -4.991)], [], [(15, 17, 1, 3, 20, 19), (18, 20, 3, 2, 23, 22), (12, 14, 0, 1, 17, 16), (9, 21, 13, 4), (3, 1, 0, 2), (7, 15, 19, 10), (21, 23, 2, 0, 14, 13), (11, 18, 22, 8), (11, 8, 53, 50), (17, 15, 28, 27), (20, 18, 31, 30), (23, 21, 34, 33), (13, 14, 24, 26), (15, 7, 6, 16), (18, 11, 10, 19), (21, 9, 8, 22), (4, 13, 12, 5), (5, 12, 16, 6), (28, 29, 41, 40), (31, 32, 44, 43), (24, 25, 37, 36), (34, 35, 47, 46), (21, 22, 35, 34), (14, 12, 25, 24), (18, 19, 32, 31), (15, 16, 29, 28), (22, 23, 33, 35), (12, 13, 26, 25), (19, 20, 30, 32), (16, 17, 27, 29), (37, 38, 36), (40, 41, 39), (43, 44, 42), (46, 47, 45), (35, 33, 45, 47), (25, 26, 38, 37), (32, 30, 42, 44), (29, 27, 39, 41), (26, 24, 36, 38), (33, 34, 46, 45), (30, 31, 43, 42), (27, 28, 40, 39), (54, 49, 57, 62), (10, 11, 50, 51), (4, 5, 54, 55), (8, 9, 52, 53), (9, 4, 55, 52), (7, 10, 51, 48), (5, 6, 49, 54), (6, 7, 48, 49), (58, 61, 69, 66), (53, 52, 60, 61), (49, 48, 56, 57), (52, 55, 63, 60), (48, 51, 59, 56), (55, 54, 62, 63), (51, 50, 58, 59), (50, 53, 61, 58), (64, 67, 75, 72), (62, 57, 65, 70), (61, 60, 68, 69), (57, 56, 64, 65), (60, 63, 71, 68), (56, 59, 67, 64), (63, 62, 70, 71), (59, 58, 66, 67), (73, 72, 75, 74, 77, 76, 79, 78), (67, 66, 82, 83), (73, 65, 81, 89), (66, 69, 77, 74), (70, 65, 73, 78), (65, 64, 80, 81), (77, 69, 85, 93), (68, 71, 79, 76), (87, 86, 94, 95), (83, 82, 90, 91), (85, 84, 92, 93), (81, 80, 88, 89), (72, 73, 89, 88), (68, 76, 92, 84), (75, 67, 83, 91), (69, 68, 84, 85), (74, 75, 91, 90), (64, 72, 88, 80), (71, 70, 86, 87), (76, 77, 93, 92), (70, 78, 94, 86), (78, 79, 95, 94), (79, 71, 87, 95), (66, 74, 90, 82)])
me_cube_057.polygons.foreach_set('use_smooth', [True] * 90)
me_cube_057.materials.append(mat_material_001)
me_cube_057.use_remesh_preserve_volume = False
me_cube_057.use_remesh_preserve_attributes = False
me_cube_057.use_mirror_vertex_groups = False
me_cube_057.update()
me_cube_022 = bpy.data.meshes.new('Cube.022')
me_cube_022.from_pydata([(-1.184, -1.184, 1.199), (-1.184, 1.184, 1.199), (1.184, -1.184, 1.199), (1.184, 1.184, 1.199), (-0.6221, -1.184, -1.17), (-1.184, -0.6221, -1.17), (-1.184, 0.6221, -1.17), (-0.6221, 1.184, -1.17), (1.184, -0.6221, -1.17), (0.6221, -1.184, -1.17), (0.6221, 1.184, -1.17), (1.184, 0.6221, -1.17), (-1.184, -0.6221, 0.01452), (-0.6221, -1.184, 0.01452), (-1.184, -1.184, 0.5768), (-0.6221, 1.184, 0.01452), (-1.184, 0.6221, 0.01452), (-1.184, 1.184, 0.5768), (1.184, 0.6221, 0.01452), (0.6221, 1.184, 0.01452), (1.184, 1.184, 0.5768), (0.6221, -1.184, 0.01452), (1.184, -0.6221, 0.01452), (1.184, -1.184, 0.5768), (-1.703, -1.703, -0.5305), (-1.703, -1.141, -1.093), (-1.141, -1.703, -1.093), (-1.703, 1.703, -0.5305), (-1.141, 1.703, -1.093), (-1.703, 1.141, -1.093), (1.703, 1.703, -0.5305), (1.703, 1.141, -1.093), (1.141, 1.703, -1.093), (1.703, -1.703, -0.5305), (1.141, -1.703, -1.093), (1.703, -1.141, -1.093), (-1.703, -1.703, -3.339), (-1.703, -1.141, -3.901), (-1.141, -1.703, -3.901), (-1.703, 1.703, -3.339), (-1.141, 1.703, -3.901), (-1.703, 1.141, -3.901), (1.703, 1.703, -3.339), (1.703, 1.141, -3.901), (1.141, 1.703, -3.901), (1.703, -1.703, -3.339), (1.141, -1.703, -3.901), (1.703, -1.141, -3.901), (-0.3973, 0.7563, -1.633), (-0.7563, 0.3973, -1.633), (0.7563, 0.3973, -1.633), (0.3973, 0.7563, -1.633), (0.3973, -0.7563, -1.633), (0.7563, -0.3973, -1.633), (-0.7563, -0.3973, -1.633), (-0.3973, -0.7563, -1.633), (-0.3973, 0.7563, -3.131), (-0.7563, 0.3973, -3.131), (0.7563, 0.3973, -3.131), (0.3973, 0.7563, -3.131), (0.3973, -0.7563, -3.131), (0.7563, -0.3973, -3.131), (-0.7563, -0.3973, -3.131), (-0.3973, -0.7563, -3.131), (-0.5317, 1.012, -3.624), (-1.012, 0.5317, -3.624), (1.012, 0.5317, -3.624), (0.5317, 1.012, -3.624), (0.5317, -1.012, -3.624), (1.012, -0.5317, -3.624), (-1.012, -0.5317, -3.624), (-0.5317, -1.012, -3.624), (-0.4363, 0.8306, -4.242), (-0.8306, 0.4363, -4.242), (0.8306, 0.4363, -4.242), (0.4363, 0.8306, -4.242), (0.4363, -0.8306, -4.242), (0.8306, -0.4363, -4.242), (-0.8306, -0.4363, -4.242), (-0.4363, -0.8306, -4.242), (-0.6425, 1.123, -4.373), (-1.123, 0.6425, -4.373), (1.123, 0.6425, -4.373), (0.6425, 1.123, -4.373), (0.6425, -1.123, -4.373), (1.123, -0.6425, -4.373), (-1.123, -0.6425, -4.373), (-0.6425, -1.123, -4.373), (-0.5471, 0.9414, -4.991), (-0.9414, 0.5471, -4.991), (0.9414, 0.5471, -4.991), (0.5471, 0.9414, -4.991), (0.5471, -0.9414, -4.991), (0.9414, -0.5471, -4.991), (-0.9414, -0.5471, -4.991), (-0.5471, -0.9414, -4.991)], [], [(15, 17, 1, 3, 20, 19), (18, 20, 3, 2, 23, 22), (12, 14, 0, 1, 17, 16), (9, 21, 13, 4), (3, 1, 0, 2), (7, 15, 19, 10), (21, 23, 2, 0, 14, 13), (11, 18, 22, 8), (11, 8, 53, 50), (17, 15, 28, 27), (20, 18, 31, 30), (23, 21, 34, 33), (13, 14, 24, 26), (15, 7, 6, 16), (18, 11, 10, 19), (21, 9, 8, 22), (4, 13, 12, 5), (5, 12, 16, 6), (28, 29, 41, 40), (31, 32, 44, 43), (24, 25, 37, 36), (34, 35, 47, 46), (21, 22, 35, 34), (14, 12, 25, 24), (18, 19, 32, 31), (15, 16, 29, 28), (22, 23, 33, 35), (12, 13, 26, 25), (19, 20, 30, 32), (16, 17, 27, 29), (37, 38, 36), (40, 41, 39), (43, 44, 42), (46, 47, 45), (35, 33, 45, 47), (25, 26, 38, 37), (32, 30, 42, 44), (29, 27, 39, 41), (26, 24, 36, 38), (33, 34, 46, 45), (30, 31, 43, 42), (27, 28, 40, 39), (54, 49, 57, 62), (10, 11, 50, 51), (4, 5, 54, 55), (8, 9, 52, 53), (9, 4, 55, 52), (7, 10, 51, 48), (5, 6, 49, 54), (6, 7, 48, 49), (58, 61, 69, 66), (53, 52, 60, 61), (49, 48, 56, 57), (52, 55, 63, 60), (48, 51, 59, 56), (55, 54, 62, 63), (51, 50, 58, 59), (50, 53, 61, 58), (64, 67, 75, 72), (62, 57, 65, 70), (61, 60, 68, 69), (57, 56, 64, 65), (60, 63, 71, 68), (56, 59, 67, 64), (63, 62, 70, 71), (59, 58, 66, 67), (73, 72, 75, 74, 77, 76, 79, 78), (67, 66, 82, 83), (73, 65, 81, 89), (66, 69, 77, 74), (70, 65, 73, 78), (65, 64, 80, 81), (77, 69, 85, 93), (68, 71, 79, 76), (87, 86, 94, 95), (83, 82, 90, 91), (85, 84, 92, 93), (81, 80, 88, 89), (72, 73, 89, 88), (68, 76, 92, 84), (75, 67, 83, 91), (69, 68, 84, 85), (74, 75, 91, 90), (64, 72, 88, 80), (71, 70, 86, 87), (76, 77, 93, 92), (70, 78, 94, 86), (78, 79, 95, 94), (79, 71, 87, 95), (66, 74, 90, 82)])
me_cube_022.polygons.foreach_set('use_smooth', [True] * 90)
me_cube_022.materials.append(mat_material_001)
me_cube_022.use_remesh_preserve_volume = False
me_cube_022.use_remesh_preserve_attributes = False
me_cube_022.use_mirror_vertex_groups = False
me_cube_022.update()
me_cube_020 = bpy.data.meshes.new('Cube.020')
me_cube_020.from_pydata([(-0.7098, -1.282, 2.975), (-1.282, -0.7098, 2.975), (-1.282, 0.7098, 2.975), (-0.7098, 1.282, 2.975), (0.7098, 1.282, 2.975), (1.282, 0.7098, 2.975), (1.282, -0.7098, 2.975), (0.7098, -1.282, 2.975), (0.08063, 1.132, 3.619), (-0.08063, 1.132, 3.619), (-1.132, 0.08063, 3.619), (-0.08063, -1.132, 3.619), (1.132, 0.08063, 3.619), (1.132, -0.08063, 3.619), (0.08063, -1.132, 3.619), (-1.132, -0.08063, 3.619), (-0.7098, -1.282, -0.3145), (-1.282, -0.7098, -0.3145), (-1.282, 0.7098, -0.3145), (-0.7098, 1.282, -0.3145), (0.7098, 1.282, -0.3145), (1.282, 0.7098, -0.3145), (1.282, -0.7098, -0.3145), (0.7098, -1.282, -0.3145), (-1.282, -0.7098, 1.33), (-0.7098, -1.282, 1.33), (1.282, -0.7098, 1.33), (1.282, 0.7098, 1.33), (-1.282, 0.7098, 1.33), (0.7098, 1.282, 1.33), (0.7098, -1.282, 1.33), (-0.7098, 1.282, 1.33), (0.9155, -1.524, -1.884), (1.524, -0.9155, -1.884), (1.524, -0.9155, -0.9499), (0.9155, -1.524, -0.9499), (1.524, 0.9155, -1.884), (0.9155, 1.524, -1.884), (0.9155, 1.524, -0.9499), (1.524, 0.9155, -0.9499), (-1.524, -0.9155, -1.884), (-0.9155, -1.524, -1.884), (-0.9155, -1.524, -0.9499), (-1.524, -0.9155, -0.9499), (-0.9155, 1.524, -1.884), (-1.524, 0.9155, -1.884), (-1.524, 0.9155, -0.9499), (-0.9155, 1.524, -0.9499)], [], [(45, 40, 43, 46), (4, 3, 9, 8), (5, 4, 8, 12), (6, 5, 12, 13), (2, 1, 15, 10), (1, 0, 11, 15), (7, 6, 13, 14), (11, 14, 13, 12, 8, 9, 10, 15), (3, 2, 10, 9), (46, 47, 44, 45), (37, 44, 47, 38), (41, 32, 35, 42), (32, 33, 34, 35), (33, 36, 39, 34), (38, 20, 21, 39), (38, 39, 36, 37), (42, 43, 40, 41), (3, 4, 29, 31), (2, 3, 31, 28), (4, 5, 27, 29), (5, 6, 26, 27), (6, 7, 30, 26), (7, 0, 25, 30), (0, 1, 24, 25), (1, 2, 28, 24), (36, 33, 32, 41, 40, 45, 44, 37), (34, 22, 23, 35), (43, 17, 18, 46), (39, 21, 22, 34), (47, 19, 20, 38), (42, 16, 17, 43), (35, 23, 16, 42), (46, 18, 19, 47), (19, 31, 29, 20), (18, 28, 31, 19), (20, 29, 27, 21), (21, 27, 26, 22), (22, 26, 30, 23), (23, 30, 25, 16), (16, 25, 24, 17), (17, 24, 28, 18), (0, 7, 14, 11)])
me_cube_020.polygons.foreach_set('use_smooth', [True] * 42)
me_cube_020.materials.append(mat_material_005)
me_cube_020.use_remesh_preserve_volume = False
me_cube_020.use_remesh_preserve_attributes = False
me_cube_020.use_mirror_vertex_groups = False
me_cube_020.update()
me_cube_019 = bpy.data.meshes.new('Cube.019')
me_cube_019.from_pydata([(-0.7098, -1.282, 2.975), (-1.282, -0.7098, 2.975), (-1.282, 0.7098, 2.975), (-0.7098, 1.282, 2.975), (0.7098, 1.282, 2.975), (1.282, 0.7098, 2.975), (1.282, -0.7098, 2.975), (0.7098, -1.282, 2.975), (0.08063, 1.132, 3.619), (-0.08063, 1.132, 3.619), (-1.132, 0.08063, 3.619), (-0.08063, -1.132, 3.619), (1.132, 0.08063, 3.619), (1.132, -0.08063, 3.619), (0.08063, -1.132, 3.619), (-1.132, -0.08063, 3.619), (-0.7098, -1.282, -0.3145), (-1.282, -0.7098, -0.3145), (-1.282, 0.7098, -0.3145), (-0.7098, 1.282, -0.3145), (0.7098, 1.282, -0.3145), (1.282, 0.7098, -0.3145), (1.282, -0.7098, -0.3145), (0.7098, -1.282, -0.3145), (-1.282, -0.7098, 1.33), (-0.7098, -1.282, 1.33), (1.282, -0.7098, 1.33), (1.282, 0.7098, 1.33), (-1.282, 0.7098, 1.33), (0.7098, 1.282, 1.33), (0.7098, -1.282, 1.33), (-0.7098, 1.282, 1.33), (0.9155, -1.524, -1.884), (1.524, -0.9155, -1.884), (1.524, -0.9155, -0.9499), (0.9155, -1.524, -0.9499), (1.524, 0.9155, -1.884), (0.9155, 1.524, -1.884), (0.9155, 1.524, -0.9499), (1.524, 0.9155, -0.9499), (-1.524, -0.9155, -1.884), (-0.9155, -1.524, -1.884), (-0.9155, -1.524, -0.9499), (-1.524, -0.9155, -0.9499), (-0.9155, 1.524, -1.884), (-1.524, 0.9155, -1.884), (-1.524, 0.9155, -0.9499), (-0.9155, 1.524, -0.9499)], [], [(45, 40, 43, 46), (4, 3, 9, 8), (5, 4, 8, 12), (6, 5, 12, 13), (2, 1, 15, 10), (1, 0, 11, 15), (7, 6, 13, 14), (11, 14, 13, 12, 8, 9, 10, 15), (3, 2, 10, 9), (46, 47, 44, 45), (37, 44, 47, 38), (41, 32, 35, 42), (32, 33, 34, 35), (33, 36, 39, 34), (38, 20, 21, 39), (38, 39, 36, 37), (42, 43, 40, 41), (3, 4, 29, 31), (2, 3, 31, 28), (4, 5, 27, 29), (5, 6, 26, 27), (6, 7, 30, 26), (7, 0, 25, 30), (0, 1, 24, 25), (1, 2, 28, 24), (36, 33, 32, 41, 40, 45, 44, 37), (34, 22, 23, 35), (43, 17, 18, 46), (39, 21, 22, 34), (47, 19, 20, 38), (42, 16, 17, 43), (35, 23, 16, 42), (46, 18, 19, 47), (19, 31, 29, 20), (18, 28, 31, 19), (20, 29, 27, 21), (21, 27, 26, 22), (22, 26, 30, 23), (23, 30, 25, 16), (16, 25, 24, 17), (17, 24, 28, 18), (0, 7, 14, 11)])
me_cube_019.polygons.foreach_set('use_smooth', [True] * 42)
me_cube_019.materials.append(mat_material_005)
me_cube_019.use_remesh_preserve_volume = False
me_cube_019.use_remesh_preserve_attributes = False
me_cube_019.use_mirror_vertex_groups = False
me_cube_019.update()
me_cube_018 = bpy.data.meshes.new('Cube.018')
me_cube_018.from_pydata([(-1.184, -1.184, 1.199), (-1.184, 1.184, 1.199), (1.184, -1.184, 1.199), (1.184, 1.184, 1.199), (-0.6221, -1.184, -1.17), (-1.184, -0.6221, -1.17), (-1.184, 0.6221, -1.17), (-0.6221, 1.184, -1.17), (1.184, -0.6221, -1.17), (0.6221, -1.184, -1.17), (0.6221, 1.184, -1.17), (1.184, 0.6221, -1.17), (-1.184, -0.6221, 0.01452), (-0.6221, -1.184, 0.01452), (-1.184, -1.184, 0.5768), (-0.6221, 1.184, 0.01452), (-1.184, 0.6221, 0.01452), (-1.184, 1.184, 0.5768), (1.184, 0.6221, 0.01452), (0.6221, 1.184, 0.01452), (1.184, 1.184, 0.5768), (0.6221, -1.184, 0.01452), (1.184, -0.6221, 0.01452), (1.184, -1.184, 0.5768), (-1.703, -1.703, -0.5305), (-1.703, -1.141, -1.093), (-1.141, -1.703, -1.093), (-1.703, 1.703, -0.5305), (-1.141, 1.703, -1.093), (-1.703, 1.141, -1.093), (1.703, 1.703, -0.5305), (1.703, 1.141, -1.093), (1.141, 1.703, -1.093), (1.703, -1.703, -0.5305), (1.141, -1.703, -1.093), (1.703, -1.141, -1.093), (-1.703, -1.703, -3.339), (-1.703, -1.141, -3.901), (-1.141, -1.703, -3.901), (-1.703, 1.703, -3.339), (-1.141, 1.703, -3.901), (-1.703, 1.141, -3.901), (1.703, 1.703, -3.339), (1.703, 1.141, -3.901), (1.141, 1.703, -3.901), (1.703, -1.703, -3.339), (1.141, -1.703, -3.901), (1.703, -1.141, -3.901), (-0.3973, 0.7563, -1.633), (-0.7563, 0.3973, -1.633), (0.7563, 0.3973, -1.633), (0.3973, 0.7563, -1.633), (0.3973, -0.7563, -1.633), (0.7563, -0.3973, -1.633), (-0.7563, -0.3973, -1.633), (-0.3973, -0.7563, -1.633), (-0.3973, 0.7563, -3.131), (-0.7563, 0.3973, -3.131), (0.7563, 0.3973, -3.131), (0.3973, 0.7563, -3.131), (0.3973, -0.7563, -3.131), (0.7563, -0.3973, -3.131), (-0.7563, -0.3973, -3.131), (-0.3973, -0.7563, -3.131), (-0.5317, 1.012, -3.624), (-1.012, 0.5317, -3.624), (1.012, 0.5317, -3.624), (0.5317, 1.012, -3.624), (0.5317, -1.012, -3.624), (1.012, -0.5317, -3.624), (-1.012, -0.5317, -3.624), (-0.5317, -1.012, -3.624), (-0.4363, 0.8306, -4.242), (-0.8306, 0.4363, -4.242), (0.8306, 0.4363, -4.242), (0.4363, 0.8306, -4.242), (0.4363, -0.8306, -4.242), (0.8306, -0.4363, -4.242), (-0.8306, -0.4363, -4.242), (-0.4363, -0.8306, -4.242), (-0.6425, 1.123, -4.373), (-1.123, 0.6425, -4.373), (1.123, 0.6425, -4.373), (0.6425, 1.123, -4.373), (0.6425, -1.123, -4.373), (1.123, -0.6425, -4.373), (-1.123, -0.6425, -4.373), (-0.6425, -1.123, -4.373), (-0.5471, 0.9414, -4.991), (-0.9414, 0.5471, -4.991), (0.9414, 0.5471, -4.991), (0.5471, 0.9414, -4.991), (0.5471, -0.9414, -4.991), (0.9414, -0.5471, -4.991), (-0.9414, -0.5471, -4.991), (-0.5471, -0.9414, -4.991)], [], [(15, 17, 1, 3, 20, 19), (18, 20, 3, 2, 23, 22), (12, 14, 0, 1, 17, 16), (9, 21, 13, 4), (3, 1, 0, 2), (7, 15, 19, 10), (21, 23, 2, 0, 14, 13), (11, 18, 22, 8), (11, 8, 53, 50), (17, 15, 28, 27), (20, 18, 31, 30), (23, 21, 34, 33), (13, 14, 24, 26), (15, 7, 6, 16), (18, 11, 10, 19), (21, 9, 8, 22), (4, 13, 12, 5), (5, 12, 16, 6), (28, 29, 41, 40), (31, 32, 44, 43), (24, 25, 37, 36), (34, 35, 47, 46), (21, 22, 35, 34), (14, 12, 25, 24), (18, 19, 32, 31), (15, 16, 29, 28), (22, 23, 33, 35), (12, 13, 26, 25), (19, 20, 30, 32), (16, 17, 27, 29), (37, 38, 36), (40, 41, 39), (43, 44, 42), (46, 47, 45), (35, 33, 45, 47), (25, 26, 38, 37), (32, 30, 42, 44), (29, 27, 39, 41), (26, 24, 36, 38), (33, 34, 46, 45), (30, 31, 43, 42), (27, 28, 40, 39), (54, 49, 57, 62), (10, 11, 50, 51), (4, 5, 54, 55), (8, 9, 52, 53), (9, 4, 55, 52), (7, 10, 51, 48), (5, 6, 49, 54), (6, 7, 48, 49), (58, 61, 69, 66), (53, 52, 60, 61), (49, 48, 56, 57), (52, 55, 63, 60), (48, 51, 59, 56), (55, 54, 62, 63), (51, 50, 58, 59), (50, 53, 61, 58), (64, 67, 75, 72), (62, 57, 65, 70), (61, 60, 68, 69), (57, 56, 64, 65), (60, 63, 71, 68), (56, 59, 67, 64), (63, 62, 70, 71), (59, 58, 66, 67), (73, 72, 75, 74, 77, 76, 79, 78), (67, 66, 82, 83), (73, 65, 81, 89), (66, 69, 77, 74), (70, 65, 73, 78), (65, 64, 80, 81), (77, 69, 85, 93), (68, 71, 79, 76), (87, 86, 94, 95), (83, 82, 90, 91), (85, 84, 92, 93), (81, 80, 88, 89), (72, 73, 89, 88), (68, 76, 92, 84), (75, 67, 83, 91), (69, 68, 84, 85), (74, 75, 91, 90), (64, 72, 88, 80), (71, 70, 86, 87), (76, 77, 93, 92), (70, 78, 94, 86), (78, 79, 95, 94), (79, 71, 87, 95), (66, 74, 90, 82)])
me_cube_018.polygons.foreach_set('use_smooth', [True] * 90)
me_cube_018.materials.append(mat_material_001)
me_cube_018.use_remesh_preserve_volume = False
me_cube_018.use_remesh_preserve_attributes = False
me_cube_018.use_mirror_vertex_groups = False
me_cube_018.update()
me_cube_017 = bpy.data.meshes.new('Cube.017')
me_cube_017.from_pydata([(-1.184, -1.184, 1.199), (-1.184, 1.184, 1.199), (1.184, -1.184, 1.199), (1.184, 1.184, 1.199), (-0.6221, -1.184, -1.17), (-1.184, -0.6221, -1.17), (-1.184, 0.6221, -1.17), (-0.6221, 1.184, -1.17), (1.184, -0.6221, -1.17), (0.6221, -1.184, -1.17), (0.6221, 1.184, -1.17), (1.184, 0.6221, -1.17), (-1.184, -0.6221, 0.01452), (-0.6221, -1.184, 0.01452), (-1.184, -1.184, 0.5768), (-0.6221, 1.184, 0.01452), (-1.184, 0.6221, 0.01452), (-1.184, 1.184, 0.5768), (1.184, 0.6221, 0.01452), (0.6221, 1.184, 0.01452), (1.184, 1.184, 0.5768), (0.6221, -1.184, 0.01452), (1.184, -0.6221, 0.01452), (1.184, -1.184, 0.5768), (-1.703, -1.703, -0.5305), (-1.703, -1.141, -1.093), (-1.141, -1.703, -1.093), (-1.703, 1.703, -0.5305), (-1.141, 1.703, -1.093), (-1.703, 1.141, -1.093), (1.703, 1.703, -0.5305), (1.703, 1.141, -1.093), (1.141, 1.703, -1.093), (1.703, -1.703, -0.5305), (1.141, -1.703, -1.093), (1.703, -1.141, -1.093), (-1.703, -1.703, -3.339), (-1.703, -1.141, -3.901), (-1.141, -1.703, -3.901), (-1.703, 1.703, -3.339), (-1.141, 1.703, -3.901), (-1.703, 1.141, -3.901), (1.703, 1.703, -3.339), (1.703, 1.141, -3.901), (1.141, 1.703, -3.901), (1.703, -1.703, -3.339), (1.141, -1.703, -3.901), (1.703, -1.141, -3.901), (-0.3973, 0.7563, -1.633), (-0.7563, 0.3973, -1.633), (0.7563, 0.3973, -1.633), (0.3973, 0.7563, -1.633), (0.3973, -0.7563, -1.633), (0.7563, -0.3973, -1.633), (-0.7563, -0.3973, -1.633), (-0.3973, -0.7563, -1.633), (-0.3973, 0.7563, -3.131), (-0.7563, 0.3973, -3.131), (0.7563, 0.3973, -3.131), (0.3973, 0.7563, -3.131), (0.3973, -0.7563, -3.131), (0.7563, -0.3973, -3.131), (-0.7563, -0.3973, -3.131), (-0.3973, -0.7563, -3.131), (-0.5317, 1.012, -3.624), (-1.012, 0.5317, -3.624), (1.012, 0.5317, -3.624), (0.5317, 1.012, -3.624), (0.5317, -1.012, -3.624), (1.012, -0.5317, -3.624), (-1.012, -0.5317, -3.624), (-0.5317, -1.012, -3.624), (-0.4363, 0.8306, -4.242), (-0.8306, 0.4363, -4.242), (0.8306, 0.4363, -4.242), (0.4363, 0.8306, -4.242), (0.4363, -0.8306, -4.242), (0.8306, -0.4363, -4.242), (-0.8306, -0.4363, -4.242), (-0.4363, -0.8306, -4.242), (-0.6425, 1.123, -4.373), (-1.123, 0.6425, -4.373), (1.123, 0.6425, -4.373), (0.6425, 1.123, -4.373), (0.6425, -1.123, -4.373), (1.123, -0.6425, -4.373), (-1.123, -0.6425, -4.373), (-0.6425, -1.123, -4.373), (-0.5471, 0.9414, -4.991), (-0.9414, 0.5471, -4.991), (0.9414, 0.5471, -4.991), (0.5471, 0.9414, -4.991), (0.5471, -0.9414, -4.991), (0.9414, -0.5471, -4.991), (-0.9414, -0.5471, -4.991), (-0.5471, -0.9414, -4.991)], [], [(15, 17, 1, 3, 20, 19), (18, 20, 3, 2, 23, 22), (12, 14, 0, 1, 17, 16), (9, 21, 13, 4), (3, 1, 0, 2), (7, 15, 19, 10), (21, 23, 2, 0, 14, 13), (11, 18, 22, 8), (11, 8, 53, 50), (17, 15, 28, 27), (20, 18, 31, 30), (23, 21, 34, 33), (13, 14, 24, 26), (15, 7, 6, 16), (18, 11, 10, 19), (21, 9, 8, 22), (4, 13, 12, 5), (5, 12, 16, 6), (28, 29, 41, 40), (31, 32, 44, 43), (24, 25, 37, 36), (34, 35, 47, 46), (21, 22, 35, 34), (14, 12, 25, 24), (18, 19, 32, 31), (15, 16, 29, 28), (22, 23, 33, 35), (12, 13, 26, 25), (19, 20, 30, 32), (16, 17, 27, 29), (37, 38, 36), (40, 41, 39), (43, 44, 42), (46, 47, 45), (35, 33, 45, 47), (25, 26, 38, 37), (32, 30, 42, 44), (29, 27, 39, 41), (26, 24, 36, 38), (33, 34, 46, 45), (30, 31, 43, 42), (27, 28, 40, 39), (54, 49, 57, 62), (10, 11, 50, 51), (4, 5, 54, 55), (8, 9, 52, 53), (9, 4, 55, 52), (7, 10, 51, 48), (5, 6, 49, 54), (6, 7, 48, 49), (58, 61, 69, 66), (53, 52, 60, 61), (49, 48, 56, 57), (52, 55, 63, 60), (48, 51, 59, 56), (55, 54, 62, 63), (51, 50, 58, 59), (50, 53, 61, 58), (64, 67, 75, 72), (62, 57, 65, 70), (61, 60, 68, 69), (57, 56, 64, 65), (60, 63, 71, 68), (56, 59, 67, 64), (63, 62, 70, 71), (59, 58, 66, 67), (73, 72, 75, 74, 77, 76, 79, 78), (67, 66, 82, 83), (73, 65, 81, 89), (66, 69, 77, 74), (70, 65, 73, 78), (65, 64, 80, 81), (77, 69, 85, 93), (68, 71, 79, 76), (87, 86, 94, 95), (83, 82, 90, 91), (85, 84, 92, 93), (81, 80, 88, 89), (72, 73, 89, 88), (68, 76, 92, 84), (75, 67, 83, 91), (69, 68, 84, 85), (74, 75, 91, 90), (64, 72, 88, 80), (71, 70, 86, 87), (76, 77, 93, 92), (70, 78, 94, 86), (78, 79, 95, 94), (79, 71, 87, 95), (66, 74, 90, 82)])
me_cube_017.polygons.foreach_set('use_smooth', [True] * 90)
me_cube_017.materials.append(mat_material_001)
me_cube_017.use_remesh_preserve_volume = False
me_cube_017.use_remesh_preserve_attributes = False
me_cube_017.use_mirror_vertex_groups = False
me_cube_017.update()
me_cube_016 = bpy.data.meshes.new('Cube.016')
me_cube_016.from_pydata([(-0.7098, -1.282, 2.975), (-1.282, -0.7098, 2.975), (-1.282, 0.7098, 2.975), (-0.7098, 1.282, 2.975), (0.7098, 1.282, 2.975), (1.282, 0.7098, 2.975), (1.282, -0.7098, 2.975), (0.7098, -1.282, 2.975), (0.08063, 1.132, 3.619), (-0.08063, 1.132, 3.619), (-1.132, 0.08063, 3.619), (-0.08063, -1.132, 3.619), (1.132, 0.08063, 3.619), (1.132, -0.08063, 3.619), (0.08063, -1.132, 3.619), (-1.132, -0.08063, 3.619), (-0.7098, -1.282, -0.3145), (-1.282, -0.7098, -0.3145), (-1.282, 0.7098, -0.3145), (-0.7098, 1.282, -0.3145), (0.7098, 1.282, -0.3145), (1.282, 0.7098, -0.3145), (1.282, -0.7098, -0.3145), (0.7098, -1.282, -0.3145), (-1.282, -0.7098, 1.33), (-0.7098, -1.282, 1.33), (1.282, -0.7098, 1.33), (1.282, 0.7098, 1.33), (-1.282, 0.7098, 1.33), (0.7098, 1.282, 1.33), (0.7098, -1.282, 1.33), (-0.7098, 1.282, 1.33), (0.9155, -1.524, -1.884), (1.524, -0.9155, -1.884), (1.524, -0.9155, -0.9499), (0.9155, -1.524, -0.9499), (1.524, 0.9155, -1.884), (0.9155, 1.524, -1.884), (0.9155, 1.524, -0.9499), (1.524, 0.9155, -0.9499), (-1.524, -0.9155, -1.884), (-0.9155, -1.524, -1.884), (-0.9155, -1.524, -0.9499), (-1.524, -0.9155, -0.9499), (-0.9155, 1.524, -1.884), (-1.524, 0.9155, -1.884), (-1.524, 0.9155, -0.9499), (-0.9155, 1.524, -0.9499)], [], [(45, 40, 43, 46), (4, 3, 9, 8), (5, 4, 8, 12), (6, 5, 12, 13), (2, 1, 15, 10), (1, 0, 11, 15), (7, 6, 13, 14), (11, 14, 13, 12, 8, 9, 10, 15), (3, 2, 10, 9), (46, 47, 44, 45), (37, 44, 47, 38), (41, 32, 35, 42), (32, 33, 34, 35), (33, 36, 39, 34), (38, 20, 21, 39), (38, 39, 36, 37), (42, 43, 40, 41), (3, 4, 29, 31), (2, 3, 31, 28), (4, 5, 27, 29), (5, 6, 26, 27), (6, 7, 30, 26), (7, 0, 25, 30), (0, 1, 24, 25), (1, 2, 28, 24), (36, 33, 32, 41, 40, 45, 44, 37), (34, 22, 23, 35), (43, 17, 18, 46), (39, 21, 22, 34), (47, 19, 20, 38), (42, 16, 17, 43), (35, 23, 16, 42), (46, 18, 19, 47), (19, 31, 29, 20), (18, 28, 31, 19), (20, 29, 27, 21), (21, 27, 26, 22), (22, 26, 30, 23), (23, 30, 25, 16), (16, 25, 24, 17), (17, 24, 28, 18), (0, 7, 14, 11)])
me_cube_016.polygons.foreach_set('use_smooth', [True] * 42)
me_cube_016.materials.append(mat_material_005)
me_cube_016.use_remesh_preserve_volume = False
me_cube_016.use_remesh_preserve_attributes = False
me_cube_016.use_mirror_vertex_groups = False
me_cube_016.update()
me_cube_015 = bpy.data.meshes.new('Cube.015')
me_cube_015.from_pydata([(-0.7098, -1.282, 2.975), (-1.282, -0.7098, 2.975), (-1.282, 0.7098, 2.975), (-0.7098, 1.282, 2.975), (0.7098, 1.282, 2.975), (1.282, 0.7098, 2.975), (1.282, -0.7098, 2.975), (0.7098, -1.282, 2.975), (0.08063, 1.132, 3.619), (-0.08063, 1.132, 3.619), (-1.132, 0.08063, 3.619), (-0.08063, -1.132, 3.619), (1.132, 0.08063, 3.619), (1.132, -0.08063, 3.619), (0.08063, -1.132, 3.619), (-1.132, -0.08063, 3.619), (-0.7098, -1.282, -0.3145), (-1.282, -0.7098, -0.3145), (-1.282, 0.7098, -0.3145), (-0.7098, 1.282, -0.3145), (0.7098, 1.282, -0.3145), (1.282, 0.7098, -0.3145), (1.282, -0.7098, -0.3145), (0.7098, -1.282, -0.3145), (-1.282, -0.7098, 1.33), (-0.7098, -1.282, 1.33), (1.282, -0.7098, 1.33), (1.282, 0.7098, 1.33), (-1.282, 0.7098, 1.33), (0.7098, 1.282, 1.33), (0.7098, -1.282, 1.33), (-0.7098, 1.282, 1.33), (0.9155, -1.524, -1.884), (1.524, -0.9155, -1.884), (1.524, -0.9155, -0.9499), (0.9155, -1.524, -0.9499), (1.524, 0.9155, -1.884), (0.9155, 1.524, -1.884), (0.9155, 1.524, -0.9499), (1.524, 0.9155, -0.9499), (-1.524, -0.9155, -1.884), (-0.9155, -1.524, -1.884), (-0.9155, -1.524, -0.9499), (-1.524, -0.9155, -0.9499), (-0.9155, 1.524, -1.884), (-1.524, 0.9155, -1.884), (-1.524, 0.9155, -0.9499), (-0.9155, 1.524, -0.9499)], [], [(45, 40, 43, 46), (4, 3, 9, 8), (5, 4, 8, 12), (6, 5, 12, 13), (2, 1, 15, 10), (1, 0, 11, 15), (7, 6, 13, 14), (11, 14, 13, 12, 8, 9, 10, 15), (3, 2, 10, 9), (46, 47, 44, 45), (37, 44, 47, 38), (41, 32, 35, 42), (32, 33, 34, 35), (33, 36, 39, 34), (38, 20, 21, 39), (38, 39, 36, 37), (42, 43, 40, 41), (3, 4, 29, 31), (2, 3, 31, 28), (4, 5, 27, 29), (5, 6, 26, 27), (6, 7, 30, 26), (7, 0, 25, 30), (0, 1, 24, 25), (1, 2, 28, 24), (36, 33, 32, 41, 40, 45, 44, 37), (34, 22, 23, 35), (43, 17, 18, 46), (39, 21, 22, 34), (47, 19, 20, 38), (42, 16, 17, 43), (35, 23, 16, 42), (46, 18, 19, 47), (19, 31, 29, 20), (18, 28, 31, 19), (20, 29, 27, 21), (21, 27, 26, 22), (22, 26, 30, 23), (23, 30, 25, 16), (16, 25, 24, 17), (17, 24, 28, 18), (0, 7, 14, 11)])
me_cube_015.polygons.foreach_set('use_smooth', [True] * 42)
me_cube_015.materials.append(mat_material_005)
me_cube_015.use_remesh_preserve_volume = False
me_cube_015.use_remesh_preserve_attributes = False
me_cube_015.use_mirror_vertex_groups = False
me_cube_015.update()
me_cube_008 = bpy.data.meshes.new('Cube.008')
me_cube_008.from_pydata([(-1.184, -1.184, 1.199), (-1.184, 1.184, 1.199), (1.184, -1.184, 1.199), (1.184, 1.184, 1.199), (-0.6221, -1.184, -1.17), (-1.184, -0.6221, -1.17), (-1.184, 0.6221, -1.17), (-0.6221, 1.184, -1.17), (1.184, -0.6221, -1.17), (0.6221, -1.184, -1.17), (0.6221, 1.184, -1.17), (1.184, 0.6221, -1.17), (-1.184, -0.6221, 0.01452), (-0.6221, -1.184, 0.01452), (-1.184, -1.184, 0.5768), (-0.6221, 1.184, 0.01452), (-1.184, 0.6221, 0.01452), (-1.184, 1.184, 0.5768), (1.184, 0.6221, 0.01452), (0.6221, 1.184, 0.01452), (1.184, 1.184, 0.5768), (0.6221, -1.184, 0.01452), (1.184, -0.6221, 0.01452), (1.184, -1.184, 0.5768), (-1.703, -1.703, -0.5305), (-1.703, -1.141, -1.093), (-1.141, -1.703, -1.093), (-1.703, 1.703, -0.5305), (-1.141, 1.703, -1.093), (-1.703, 1.141, -1.093), (1.703, 1.703, -0.5305), (1.703, 1.141, -1.093), (1.141, 1.703, -1.093), (1.703, -1.703, -0.5305), (1.141, -1.703, -1.093), (1.703, -1.141, -1.093), (-1.703, -1.703, -3.339), (-1.703, -1.141, -3.901), (-1.141, -1.703, -3.901), (-1.703, 1.703, -3.339), (-1.141, 1.703, -3.901), (-1.703, 1.141, -3.901), (1.703, 1.703, -3.339), (1.703, 1.141, -3.901), (1.141, 1.703, -3.901), (1.703, -1.703, -3.339), (1.141, -1.703, -3.901), (1.703, -1.141, -3.901), (-0.3973, 0.7563, -1.633), (-0.7563, 0.3973, -1.633), (0.7563, 0.3973, -1.633), (0.3973, 0.7563, -1.633), (0.3973, -0.7563, -1.633), (0.7563, -0.3973, -1.633), (-0.7563, -0.3973, -1.633), (-0.3973, -0.7563, -1.633), (-0.3973, 0.7563, -3.131), (-0.7563, 0.3973, -3.131), (0.7563, 0.3973, -3.131), (0.3973, 0.7563, -3.131), (0.3973, -0.7563, -3.131), (0.7563, -0.3973, -3.131), (-0.7563, -0.3973, -3.131), (-0.3973, -0.7563, -3.131), (-0.5317, 1.012, -3.624), (-1.012, 0.5317, -3.624), (1.012, 0.5317, -3.624), (0.5317, 1.012, -3.624), (0.5317, -1.012, -3.624), (1.012, -0.5317, -3.624), (-1.012, -0.5317, -3.624), (-0.5317, -1.012, -3.624), (-0.4363, 0.8306, -4.242), (-0.8306, 0.4363, -4.242), (0.8306, 0.4363, -4.242), (0.4363, 0.8306, -4.242), (0.4363, -0.8306, -4.242), (0.8306, -0.4363, -4.242), (-0.8306, -0.4363, -4.242), (-0.4363, -0.8306, -4.242), (-0.6425, 1.123, -4.373), (-1.123, 0.6425, -4.373), (1.123, 0.6425, -4.373), (0.6425, 1.123, -4.373), (0.6425, -1.123, -4.373), (1.123, -0.6425, -4.373), (-1.123, -0.6425, -4.373), (-0.6425, -1.123, -4.373), (-0.5471, 0.9414, -4.991), (-0.9414, 0.5471, -4.991), (0.9414, 0.5471, -4.991), (0.5471, 0.9414, -4.991), (0.5471, -0.9414, -4.991), (0.9414, -0.5471, -4.991), (-0.9414, -0.5471, -4.991), (-0.5471, -0.9414, -4.991)], [], [(15, 17, 1, 3, 20, 19), (18, 20, 3, 2, 23, 22), (12, 14, 0, 1, 17, 16), (9, 21, 13, 4), (3, 1, 0, 2), (7, 15, 19, 10), (21, 23, 2, 0, 14, 13), (11, 18, 22, 8), (11, 8, 53, 50), (17, 15, 28, 27), (20, 18, 31, 30), (23, 21, 34, 33), (13, 14, 24, 26), (15, 7, 6, 16), (18, 11, 10, 19), (21, 9, 8, 22), (4, 13, 12, 5), (5, 12, 16, 6), (28, 29, 41, 40), (31, 32, 44, 43), (24, 25, 37, 36), (34, 35, 47, 46), (21, 22, 35, 34), (14, 12, 25, 24), (18, 19, 32, 31), (15, 16, 29, 28), (22, 23, 33, 35), (12, 13, 26, 25), (19, 20, 30, 32), (16, 17, 27, 29), (37, 38, 36), (40, 41, 39), (43, 44, 42), (46, 47, 45), (35, 33, 45, 47), (25, 26, 38, 37), (32, 30, 42, 44), (29, 27, 39, 41), (26, 24, 36, 38), (33, 34, 46, 45), (30, 31, 43, 42), (27, 28, 40, 39), (54, 49, 57, 62), (10, 11, 50, 51), (4, 5, 54, 55), (8, 9, 52, 53), (9, 4, 55, 52), (7, 10, 51, 48), (5, 6, 49, 54), (6, 7, 48, 49), (58, 61, 69, 66), (53, 52, 60, 61), (49, 48, 56, 57), (52, 55, 63, 60), (48, 51, 59, 56), (55, 54, 62, 63), (51, 50, 58, 59), (50, 53, 61, 58), (64, 67, 75, 72), (62, 57, 65, 70), (61, 60, 68, 69), (57, 56, 64, 65), (60, 63, 71, 68), (56, 59, 67, 64), (63, 62, 70, 71), (59, 58, 66, 67), (73, 72, 75, 74, 77, 76, 79, 78), (67, 66, 82, 83), (73, 65, 81, 89), (66, 69, 77, 74), (70, 65, 73, 78), (65, 64, 80, 81), (77, 69, 85, 93), (68, 71, 79, 76), (87, 86, 94, 95), (83, 82, 90, 91), (85, 84, 92, 93), (81, 80, 88, 89), (72, 73, 89, 88), (68, 76, 92, 84), (75, 67, 83, 91), (69, 68, 84, 85), (74, 75, 91, 90), (64, 72, 88, 80), (71, 70, 86, 87), (76, 77, 93, 92), (70, 78, 94, 86), (78, 79, 95, 94), (79, 71, 87, 95), (66, 74, 90, 82)])
me_cube_008.polygons.foreach_set('use_smooth', [True] * 90)
me_cube_008.materials.append(mat_material_001)
me_cube_008.use_remesh_preserve_volume = False
me_cube_008.use_remesh_preserve_attributes = False
me_cube_008.use_mirror_vertex_groups = False
me_cube_008.update()
me_cube_007 = bpy.data.meshes.new('Cube.007')
me_cube_007.from_pydata([(-0.5611, -1.095, 4.721), (0.5611, -1.095, 4.721), (0.5611, -3.059, 2.38), (-0.5611, -3.059, 2.38), (1.095, -0.5611, 4.721), (1.095, 0.5611, 4.721), (3.059, 0.5611, 2.38), (3.059, -0.5611, 2.38), (-1.095, 0.5611, 4.721), (-1.095, -0.5611, 4.721), (-3.059, -0.5611, 2.38), (-3.059, 0.5611, 2.38), (0.5611, 1.095, 4.721), (-0.5611, 1.095, 4.721), (-0.5611, 3.059, 2.38), (0.5611, 3.059, 2.38), (-0.7708, -1.627, 4.087), (-0.7708, -2.527, 3.014), (0.7708, -2.527, 3.014), (0.7708, -1.627, 4.087), (2.527, 0.7708, 3.014), (1.627, 0.7708, 4.087), (1.627, -0.7708, 4.087), (2.527, -0.7708, 3.014), (-0.7708, 2.527, 3.014), (-0.7708, 1.627, 4.087), (0.7708, 1.627, 4.087), (0.7708, 2.527, 3.014), (-2.527, -0.7708, 3.014), (-1.627, -0.7708, 4.087), (-1.627, 0.7708, 4.087), (-2.527, 0.7708, 3.014), (-0.7708, -2.876, 5.135), (-0.7708, -3.776, 4.062), (0.7708, -3.776, 4.062), (0.7708, -2.876, 5.135), (3.776, 0.7708, 4.062), (2.876, 0.7708, 5.135), (2.876, -0.7708, 5.135), (3.776, -0.7708, 4.062), (-0.7708, 3.776, 4.062), (-0.7708, 2.876, 5.135), (0.7708, 2.876, 5.135), (0.7708, 3.776, 4.062), (-3.776, -0.7708, 4.062), (-2.876, -0.7708, 5.135), (-2.876, 0.7708, 5.135), (-3.776, 0.7708, 4.062), (-0.5611, -1.095, -4.553), (0.5611, -1.095, -4.553), (0.5611, -3.059, -2.211), (-0.5611, -3.059, -2.211), (1.095, -0.5611, -4.553), (1.095, 0.5611, -4.553), (3.059, 0.5611, -2.211), (3.059, -0.5611, -2.211), (2.784, 0.8359, 2.037), (0.8359, 2.784, 2.037), (-0.8359, 2.784, 2.037), (-2.784, 0.8359, 2.037), (-0.8359, -2.784, 2.037), (-2.784, -0.8359, 2.037), (2.784, -0.8359, 2.037), (0.8359, -2.784, 2.037), (-1.095, 0.5611, -4.553), (-1.095, -0.5611, -4.553), (-3.059, -0.5611, -2.211), (-3.059, 0.5611, -2.211), (0.5611, 1.095, -4.553), (-0.5611, 1.095, -4.553), (-0.5611, 3.059, -2.211), (0.5611, 3.059, -2.211), (-0.7708, -1.627, -3.918), (-0.7708, -2.527, -2.846), (0.7708, -2.527, -2.846), (0.7708, -1.627, -3.918), (2.527, 0.7708, -2.846), (1.627, 0.7708, -3.918), (1.627, -0.7708, -3.918), (2.527, -0.7708, -2.846), (-0.7708, 2.527, -2.846), (-0.7708, 1.627, -3.918), (0.7708, 1.627, -3.918), (0.7708, 2.527, -2.846), (-2.527, -0.7708, -2.846), (-1.627, -0.7708, -3.918), (-1.627, 0.7708, -3.918), (-2.527, 0.7708, -2.846), (-0.7708, -2.876, -4.966), (-0.7708, -3.776, -3.894), (0.7708, -3.776, -3.894), (0.7708, -2.876, -4.966), (3.776, 0.7708, -3.894), (2.876, 0.7708, -4.966), (2.876, -0.7708, -4.966), (3.776, -0.7708, -3.894), (-0.7708, 3.776, -3.894), (-0.7708, 2.876, -4.966), (0.7708, 2.876, -4.966), (0.7708, 3.776, -3.894), (-3.776, -0.7708, -3.894), (-2.876, -0.7708, -4.966), (-2.876, 0.7708, -4.966), (-3.776, 0.7708, -3.894), (0.8359, -2.784, -1.869), (2.784, -0.8359, -1.869), (-2.784, -0.8359, -1.869), (-0.8359, -2.784, -1.869), (-2.784, 0.8359, -1.869), (-0.8359, 2.784, -1.869), (0.8359, 2.784, -1.869), (2.784, 0.8359, -1.869), (-2.469, 0.5211, -1.869), (-0.5211, 2.469, -1.869), (0.5211, -2.469, -1.869), (2.469, -0.5211, -1.869), (-2.469, 0.5211, 2.037), (-0.5211, 2.469, 2.037), (-2.469, -0.5211, 2.037), (-0.5211, -2.469, 2.037), (0.5211, -2.469, 2.037), (2.469, -0.5211, 2.037), (0.5211, 2.469, -1.869), (2.469, 0.5211, -1.869), (-2.469, -0.5211, -1.869), (-0.5211, -2.469, -1.869), (0.5211, 2.469, 2.037), (2.469, 0.5211, 2.037)], [], [(28, 10, 3, 17), (24, 14, 11, 31), (77, 78, 52, 53), (18, 2, 7, 23), (20, 6, 15, 27), (17, 3, 2, 18), (21, 5, 4, 22), (25, 13, 12, 26), (29, 9, 8, 30), (4, 5, 12, 13, 8, 9, 0, 1), (10, 28, 31, 11), (19, 16, 32, 35), (14, 24, 27, 15), (22, 23, 39, 38), (6, 20, 23, 7), (21, 22, 38, 37), (0, 16, 19, 1), (28, 29, 45, 44), (5, 21, 26, 12), (21, 20, 27, 26), (1, 19, 22, 4), (19, 18, 23, 22), (13, 25, 30, 8), (25, 24, 31, 30), (9, 29, 16, 0), (29, 28, 17, 16), (44, 45, 46, 47), (40, 41, 42, 43), (36, 37, 38, 39), (32, 33, 34, 35), (30, 31, 47, 46), (17, 18, 34, 33), (16, 17, 33, 32), (31, 28, 44, 47), (24, 25, 41, 40), (29, 30, 46, 45), (18, 19, 35, 34), (27, 24, 40, 43), (26, 27, 43, 42), (25, 26, 42, 41), (20, 21, 37, 36), (23, 20, 36, 39), (85, 86, 64, 65), (80, 87, 67, 70), (76, 83, 71, 54), (52, 49, 48, 65, 64, 69, 68, 53), (81, 82, 68, 69), (73, 74, 50, 51), (74, 79, 55, 50), (84, 73, 51, 66), (55, 7, 62, 105), (54, 6, 7, 55), (70, 67, 108, 109), (50, 2, 3, 51), (66, 10, 11, 67), (11, 14, 58, 59), (70, 14, 15, 71), (109, 108, 112, 113), (66, 67, 87, 84), (75, 91, 88, 72), (70, 71, 83, 80), (78, 94, 95, 79), (54, 55, 79, 76), (77, 93, 94, 78), (48, 49, 75, 72), (84, 100, 101, 85), (53, 68, 82, 77), (77, 82, 83, 76), (49, 52, 78, 75), (75, 78, 79, 74), (69, 64, 86, 81), (81, 86, 87, 80), (65, 48, 72, 85), (85, 72, 73, 84), (100, 103, 102, 101), (96, 99, 98, 97), (92, 95, 94, 93), (88, 91, 90, 89), (86, 102, 103, 87), (73, 89, 90, 74), (72, 88, 89, 73), (87, 103, 100, 84), (80, 96, 97, 81), (85, 101, 102, 86), (74, 90, 91, 75), (83, 99, 96, 80), (82, 98, 99, 83), (81, 97, 98, 82), (76, 92, 93, 77), (79, 95, 92, 76), (51, 3, 60, 107), (10, 66, 106, 61), (71, 15, 57, 110), (54, 71, 110, 111), (15, 6, 56, 57), (108, 59, 116, 112), (111, 110, 122, 123), (105, 62, 121, 115), (67, 11, 59, 108), (14, 70, 109, 58), (7, 2, 63, 62), (2, 50, 104, 63), (50, 55, 105, 104), (3, 10, 61, 60), (6, 54, 111, 56), (66, 51, 107, 106), (122, 126, 127, 123), (125, 119, 118, 124), (112, 116, 117, 113), (115, 121, 120, 114), (56, 111, 123, 127), (63, 104, 114, 120), (106, 107, 125, 124), (104, 105, 115, 114), (58, 109, 113, 117), (107, 60, 119, 125), (57, 56, 127, 126), (59, 58, 117, 116), (61, 106, 124, 118), (60, 61, 118, 119), (110, 57, 126, 122), (62, 63, 120, 121)])
me_cube_007.materials.append(mat_material_003)
me_cube_007.use_remesh_preserve_volume = False
me_cube_007.use_remesh_preserve_attributes = False
me_cube_007.use_mirror_vertex_groups = False
me_cube_007.update()
me_cube_004 = bpy.data.meshes.new('Cube.004')
me_cube_004.from_pydata([(-1.184, -1.184, 1.199), (-1.184, 1.184, 1.199), (1.184, -1.184, 1.199), (1.184, 1.184, 1.199), (-0.6221, -1.184, -1.17), (-1.184, -0.6221, -1.17), (-1.184, 0.6221, -1.17), (-0.6221, 1.184, -1.17), (1.184, -0.6221, -1.17), (0.6221, -1.184, -1.17), (0.6221, 1.184, -1.17), (1.184, 0.6221, -1.17), (-1.184, -0.6221, 0.01452), (-0.6221, -1.184, 0.01452), (-1.184, -1.184, 0.5768), (-0.6221, 1.184, 0.01452), (-1.184, 0.6221, 0.01452), (-1.184, 1.184, 0.5768), (1.184, 0.6221, 0.01452), (0.6221, 1.184, 0.01452), (1.184, 1.184, 0.5768), (0.6221, -1.184, 0.01452), (1.184, -0.6221, 0.01452), (1.184, -1.184, 0.5768), (-1.703, -1.703, -0.5305), (-1.703, -1.141, -1.093), (-1.141, -1.703, -1.093), (-1.703, 1.703, -0.5305), (-1.141, 1.703, -1.093), (-1.703, 1.141, -1.093), (1.703, 1.703, -0.5305), (1.703, 1.141, -1.093), (1.141, 1.703, -1.093), (1.703, -1.703, -0.5305), (1.141, -1.703, -1.093), (1.703, -1.141, -1.093), (-1.703, -1.703, -3.339), (-1.703, -1.141, -3.901), (-1.141, -1.703, -3.901), (-1.703, 1.703, -3.339), (-1.141, 1.703, -3.901), (-1.703, 1.141, -3.901), (1.703, 1.703, -3.339), (1.703, 1.141, -3.901), (1.141, 1.703, -3.901), (1.703, -1.703, -3.339), (1.141, -1.703, -3.901), (1.703, -1.141, -3.901), (-0.3973, 0.7563, -1.633), (-0.7563, 0.3973, -1.633), (0.7563, 0.3973, -1.633), (0.3973, 0.7563, -1.633), (0.3973, -0.7563, -1.633), (0.7563, -0.3973, -1.633), (-0.7563, -0.3973, -1.633), (-0.3973, -0.7563, -1.633), (-0.3973, 0.7563, -3.131), (-0.7563, 0.3973, -3.131), (0.7563, 0.3973, -3.131), (0.3973, 0.7563, -3.131), (0.3973, -0.7563, -3.131), (0.7563, -0.3973, -3.131), (-0.7563, -0.3973, -3.131), (-0.3973, -0.7563, -3.131), (-0.5317, 1.012, -3.624), (-1.012, 0.5317, -3.624), (1.012, 0.5317, -3.624), (0.5317, 1.012, -3.624), (0.5317, -1.012, -3.624), (1.012, -0.5317, -3.624), (-1.012, -0.5317, -3.624), (-0.5317, -1.012, -3.624), (-0.4363, 0.8306, -4.242), (-0.8306, 0.4363, -4.242), (0.8306, 0.4363, -4.242), (0.4363, 0.8306, -4.242), (0.4363, -0.8306, -4.242), (0.8306, -0.4363, -4.242), (-0.8306, -0.4363, -4.242), (-0.4363, -0.8306, -4.242), (-0.6425, 1.123, -4.373), (-1.123, 0.6425, -4.373), (1.123, 0.6425, -4.373), (0.6425, 1.123, -4.373), (0.6425, -1.123, -4.373), (1.123, -0.6425, -4.373), (-1.123, -0.6425, -4.373), (-0.6425, -1.123, -4.373), (-0.5471, 0.9414, -4.991), (-0.9414, 0.5471, -4.991), (0.9414, 0.5471, -4.991), (0.5471, 0.9414, -4.991), (0.5471, -0.9414, -4.991), (0.9414, -0.5471, -4.991), (-0.9414, -0.5471, -4.991), (-0.5471, -0.9414, -4.991)], [], [(15, 17, 1, 3, 20, 19), (18, 20, 3, 2, 23, 22), (12, 14, 0, 1, 17, 16), (9, 21, 13, 4), (3, 1, 0, 2), (7, 15, 19, 10), (21, 23, 2, 0, 14, 13), (11, 18, 22, 8), (11, 8, 53, 50), (17, 15, 28, 27), (20, 18, 31, 30), (23, 21, 34, 33), (13, 14, 24, 26), (15, 7, 6, 16), (18, 11, 10, 19), (21, 9, 8, 22), (4, 13, 12, 5), (5, 12, 16, 6), (28, 29, 41, 40), (31, 32, 44, 43), (24, 25, 37, 36), (34, 35, 47, 46), (21, 22, 35, 34), (14, 12, 25, 24), (18, 19, 32, 31), (15, 16, 29, 28), (22, 23, 33, 35), (12, 13, 26, 25), (19, 20, 30, 32), (16, 17, 27, 29), (37, 38, 36), (40, 41, 39), (43, 44, 42), (46, 47, 45), (35, 33, 45, 47), (25, 26, 38, 37), (32, 30, 42, 44), (29, 27, 39, 41), (26, 24, 36, 38), (33, 34, 46, 45), (30, 31, 43, 42), (27, 28, 40, 39), (54, 49, 57, 62), (10, 11, 50, 51), (4, 5, 54, 55), (8, 9, 52, 53), (9, 4, 55, 52), (7, 10, 51, 48), (5, 6, 49, 54), (6, 7, 48, 49), (58, 61, 69, 66), (53, 52, 60, 61), (49, 48, 56, 57), (52, 55, 63, 60), (48, 51, 59, 56), (55, 54, 62, 63), (51, 50, 58, 59), (50, 53, 61, 58), (64, 67, 75, 72), (62, 57, 65, 70), (61, 60, 68, 69), (57, 56, 64, 65), (60, 63, 71, 68), (56, 59, 67, 64), (63, 62, 70, 71), (59, 58, 66, 67), (73, 72, 75, 74, 77, 76, 79, 78), (67, 66, 82, 83), (73, 65, 81, 89), (66, 69, 77, 74), (70, 65, 73, 78), (65, 64, 80, 81), (77, 69, 85, 93), (68, 71, 79, 76), (87, 86, 94, 95), (83, 82, 90, 91), (85, 84, 92, 93), (81, 80, 88, 89), (72, 73, 89, 88), (68, 76, 92, 84), (75, 67, 83, 91), (69, 68, 84, 85), (74, 75, 91, 90), (64, 72, 88, 80), (71, 70, 86, 87), (76, 77, 93, 92), (70, 78, 94, 86), (78, 79, 95, 94), (79, 71, 87, 95), (66, 74, 90, 82)])
me_cube_004.polygons.foreach_set('use_smooth', [True] * 90)
me_cube_004.materials.append(mat_material_001)
me_cube_004.use_remesh_preserve_volume = False
me_cube_004.use_remesh_preserve_attributes = False
me_cube_004.use_mirror_vertex_groups = False
me_cube_004.update()
me_cube_003 = bpy.data.meshes.new('Cube.003')
me_cube_003.from_pydata([(-0.7098, -1.282, 2.975), (-1.282, -0.7098, 2.975), (-1.282, 0.7098, 2.975), (-0.7098, 1.282, 2.975), (0.7098, 1.282, 2.975), (1.282, 0.7098, 2.975), (1.282, -0.7098, 2.975), (0.7098, -1.282, 2.975), (0.08063, 1.132, 3.619), (-0.08063, 1.132, 3.619), (-1.132, 0.08063, 3.619), (-0.08063, -1.132, 3.619), (1.132, 0.08063, 3.619), (1.132, -0.08063, 3.619), (0.08063, -1.132, 3.619), (-1.132, -0.08063, 3.619), (-0.7098, -1.282, -0.3145), (-1.282, -0.7098, -0.3145), (-1.282, 0.7098, -0.3145), (-0.7098, 1.282, -0.3145), (0.7098, 1.282, -0.3145), (1.282, 0.7098, -0.3145), (1.282, -0.7098, -0.3145), (0.7098, -1.282, -0.3145), (-1.282, -0.7098, 1.33), (-0.7098, -1.282, 1.33), (1.282, -0.7098, 1.33), (1.282, 0.7098, 1.33), (-1.282, 0.7098, 1.33), (0.7098, 1.282, 1.33), (0.7098, -1.282, 1.33), (-0.7098, 1.282, 1.33), (0.9155, -1.524, -1.884), (1.524, -0.9155, -1.884), (1.524, -0.9155, -0.9499), (0.9155, -1.524, -0.9499), (1.524, 0.9155, -1.884), (0.9155, 1.524, -1.884), (0.9155, 1.524, -0.9499), (1.524, 0.9155, -0.9499), (-1.524, -0.9155, -1.884), (-0.9155, -1.524, -1.884), (-0.9155, -1.524, -0.9499), (-1.524, -0.9155, -0.9499), (-0.9155, 1.524, -1.884), (-1.524, 0.9155, -1.884), (-1.524, 0.9155, -0.9499), (-0.9155, 1.524, -0.9499)], [], [(45, 40, 43, 46), (4, 3, 9, 8), (5, 4, 8, 12), (6, 5, 12, 13), (2, 1, 15, 10), (1, 0, 11, 15), (7, 6, 13, 14), (11, 14, 13, 12, 8, 9, 10, 15), (3, 2, 10, 9), (46, 47, 44, 45), (37, 44, 47, 38), (41, 32, 35, 42), (32, 33, 34, 35), (33, 36, 39, 34), (38, 20, 21, 39), (38, 39, 36, 37), (42, 43, 40, 41), (3, 4, 29, 31), (2, 3, 31, 28), (4, 5, 27, 29), (5, 6, 26, 27), (6, 7, 30, 26), (7, 0, 25, 30), (0, 1, 24, 25), (1, 2, 28, 24), (36, 33, 32, 41, 40, 45, 44, 37), (34, 22, 23, 35), (43, 17, 18, 46), (39, 21, 22, 34), (47, 19, 20, 38), (42, 16, 17, 43), (35, 23, 16, 42), (46, 18, 19, 47), (19, 31, 29, 20), (18, 28, 31, 19), (20, 29, 27, 21), (21, 27, 26, 22), (22, 26, 30, 23), (23, 30, 25, 16), (16, 25, 24, 17), (17, 24, 28, 18), (0, 7, 14, 11)])
me_cube_003.polygons.foreach_set('use_smooth', [True] * 42)
me_cube_003.materials.append(mat_material_005)
me_cube_003.use_remesh_preserve_volume = False
me_cube_003.use_remesh_preserve_attributes = False
me_cube_003.use_mirror_vertex_groups = False
me_cube_003.update()
me_sphere_081 = bpy.data.meshes.new('Sphere.081')
me_sphere_081.from_pydata([(9.671e-08, 0.01449, 0.07286), (9.671e-08, 0.02843, 0.06863), (9.671e-08, 0.04127, 0.06177), (9.671e-08, 0.05253, 0.05253), (9.671e-08, 0.06177, 0.04127), (9.671e-08, 0.06863, 0.02843), (9.671e-08, 0.07286, 0.01449), (9.671e-08, 0.07429, 3.571e-08), (9.671e-08, 0.07286, -0.01449), (9.671e-08, 0.04127, -0.06177), (0.002828, 0.01421, 0.07286), (0.005546, 0.02788, 0.06863), (0.008052, 0.04048, 0.06177), (0.01025, 0.05152, 0.05253), (0.01205, 0.06058, 0.04127), (0.01339, 0.06732, 0.02843), (0.01421, 0.07146, 0.01449), (0.01449, 0.07286, 3.571e-08), (0.01421, 0.07146, -0.01449), (0.01339, 0.06732, -0.02843), (0.01205, 0.06058, -0.04127), (0.01025, 0.05152, -0.05253), (0.008052, 0.04048, -0.06177), (0.005546, 0.02788, -0.06863), (0.002828, 0.01421, -0.07286), (0.005546, 0.01339, 0.07286), (0.01088, 0.02627, 0.06863), (0.01579, 0.03813, 0.06177), (0.0201, 0.04853, 0.05253), (0.02364, 0.05707, 0.04127), (0.02627, 0.06341, 0.02843), (0.02788, 0.06732, 0.01449), (0.02843, 0.06863, 3.571e-08), (0.02788, 0.06732, -0.01449), (0.02627, 0.06341, -0.02843), (0.02364, 0.05707, -0.04127), (0.0201, 0.04853, -0.05253), (0.01579, 0.03813, -0.06177), (0.01088, 0.02627, -0.06863), (0.005546, 0.01339, -0.07286), (0.008052, 0.01205, 0.07286), (0.01579, 0.02364, 0.06863), (0.02293, 0.03432, 0.06177), (0.02918, 0.04368, 0.05253), (0.03432, 0.05136, 0.04127), (0.03813, 0.05707, 0.02843), (0.04048, 0.06058, 0.01449), (0.04127, 0.06177, 3.571e-08), (0.04048, 0.06058, -0.01449), (0.03813, 0.05707, -0.02843), (0.03432, 0.05136, -0.04127), (0.02918, 0.04368, -0.05253), (0.02293, 0.03432, -0.06177), (0.01579, 0.02364, -0.06863), (0.008052, 0.01205, -0.07286), (0.01025, 0.01025, 0.07286), (0.0201, 0.0201, 0.06863), (0.02918, 0.02918, 0.06177), (0.03715, 0.03714, 0.05253), (0.04368, 0.04368, 0.04127), (0.04853, 0.04853, 0.02843), (0.05152, 0.05152, 0.01449), (0.05253, 0.05253, 3.571e-08), (0.05152, 0.05152, -0.01449), (0.04853, 0.04853, -0.02843), (0.04368, 0.04368, -0.04127), (0.03715, 0.03714, -0.05253), (0.02918, 0.02918, -0.06177), (0.0201, 0.0201, -0.06863), (0.01025, 0.01025, -0.07286), (0.01205, 0.008052, 0.07286), (0.02364, 0.01579, 0.06863), (0.03432, 0.02293, 0.06177), (0.04368, 0.02918, 0.05253), (0.05136, 0.03432, 0.04127), (0.05707, 0.03813, 0.02843), (0.06058, 0.04048, 0.01449), (0.06177, 0.04127, 3.571e-08), (0.06058, 0.04048, -0.01449), (0.05707, 0.03813, -0.02843), (0.05136, 0.03432, -0.04127), (0.04368, 0.02918, -0.05253), (0.03432, 0.02293, -0.06177), (0.02364, 0.01579, -0.06863), (0.01205, 0.008052, -0.07286), (0.01339, 0.005546, 0.07286), (0.02627, 0.01088, 0.06863), (0.03813, 0.01579, 0.06177), (0.04853, 0.0201, 0.05253), (0.05707, 0.02364, 0.04127), (0.06341, 0.02627, 0.02843), (0.06732, 0.02788, 0.01449), (0.06863, 0.02843, 3.571e-08), (0.06732, 0.02788, -0.01449), (0.06341, 0.02627, -0.02843), (0.05707, 0.02364, -0.04127), (0.04853, 0.0201, -0.05253), (0.03813, 0.01579, -0.06177), (0.02627, 0.01088, -0.06863), (0.01339, 0.005546, -0.07286), (0.01421, 0.002827, 0.07286), (0.02788, 0.005546, 0.06863), (0.04048, 0.008052, 0.06177), (0.05152, 0.01025, 0.05253), (0.06058, 0.01205, 0.04127), (0.06732, 0.01339, 0.02843), (0.07146, 0.01421, 0.01449), (0.07286, 0.01449, 3.571e-08), (0.07146, 0.01421, -0.01449), (0.06732, 0.01339, -0.02843), (0.06058, 0.01205, -0.04127), (0.05152, 0.01025, -0.05253), (0.04048, 0.008052, -0.06177), (0.02788, 0.005546, -0.06863), (0.01421, 0.002827, -0.07286), (0.01449, -2.878e-07, 0.07286), (0.02843, -2.873e-07, 0.06863), (0.04127, -2.867e-07, 0.06177), (0.05253, -2.873e-07, 0.05253), (0.06177, -2.884e-07, 0.04127), (0.06863, -2.84e-07, 0.02843), (0.07286, -2.928e-07, 0.01449), (0.07429, -2.917e-07, 3.571e-08), (0.07286, -2.928e-07, -0.01449), (0.06863, -2.806e-07, -0.02843), (0.06177, -2.884e-07, -0.04127), (0.05253, -2.873e-07, -0.05253), (0.04127, -2.889e-07, -0.06177), (0.02843, -2.862e-07, -0.06863), (0.01449, -2.865e-07, -0.07286), (0.01421, -0.002828, 0.07286), (0.02788, -0.005547, 0.06863), (0.04048, -0.008052, 0.06177), (0.05152, -0.01025, 0.05253), (0.06058, -0.01205, 0.04127), (0.06732, -0.01339, 0.02843), (0.07146, -0.01422, 0.01449), (0.07286, -0.01449, 3.571e-08), (0.07146, -0.01422, -0.01449), (0.06732, -0.01339, -0.02843), (0.06058, -0.01205, -0.04127), (0.05152, -0.01025, -0.05253), (0.04048, -0.008052, -0.06177), (0.02788, -0.005547, -0.06863), (0.01421, -0.002828, -0.07286), (0.01339, -0.005547, 0.07286), (0.02627, -0.01088, 0.06863), (0.03813, -0.01579, 0.06177), (0.04853, -0.0201, 0.05253), (0.05707, -0.02364, 0.04127), (0.06341, -0.02627, 0.02843), (0.06732, -0.02788, 0.01449), (0.06863, -0.02843, 3.571e-08), (0.06732, -0.02788, -0.01449), (0.06341, -0.02627, -0.02843), (0.05707, -0.02364, -0.04127), (0.04853, -0.0201, -0.05253), (0.03813, -0.01579, -0.06177), (0.02627, -0.01088, -0.06863), (0.01339, -0.005547, -0.07286), (0.01205, -0.008052, 0.07286), (0.02364, -0.01579, 0.06863), (0.03432, -0.02293, 0.06177), (0.04368, -0.02918, 0.05253), (0.05136, -0.03432, 0.04127), (0.05707, -0.03813, 0.02843), (0.06058, -0.04048, 0.01449), (0.06177, -0.04127, 3.571e-08), (0.06058, -0.04048, -0.01449), (0.05707, -0.03813, -0.02843), (0.05136, -0.03432, -0.04127), (0.04368, -0.02918, -0.05253), (0.03432, -0.02293, -0.06177), (0.02364, -0.01579, -0.06863), (0.01205, -0.008052, -0.07286), (0.01025, -0.01025, 0.07286), (0.0201, -0.0201, 0.06863), (0.02918, -0.02918, 0.06177), (0.03714, -0.03715, 0.05253), (0.04368, -0.04368, 0.04127), (0.04853, -0.04853, 0.02843), (0.05152, -0.05152, 0.01449), (0.05253, -0.05253, 3.571e-08), (0.05152, -0.05152, -0.01449), (0.04853, -0.04853, -0.02843), (0.04368, -0.04368, -0.04127), (0.03714, -0.03715, -0.05253), (0.02918, -0.02918, -0.06177), (0.0201, -0.0201, -0.06863), (0.01025, -0.01025, -0.07286), (0.008052, -0.01205, 0.07286), (0.01579, -0.02364, 0.06863), (0.02293, -0.03432, 0.06177), (0.02918, -0.04368, 0.05253), (0.03432, -0.05136, 0.04127), (0.03813, -0.05707, 0.02843), (0.04048, -0.06058, 0.01449), (0.04127, -0.06177, 3.571e-08), (0.04048, -0.06058, -0.01449), (0.03813, -0.05707, -0.02843), (0.03432, -0.05136, -0.04127), (0.02918, -0.04368, -0.05253), (0.02293, -0.03432, -0.06177), (0.01579, -0.02364, -0.06863), (0.008052, -0.01205, -0.07286), (9.671e-08, -2.878e-07, -0.07429), (0.005546, -0.01339, 0.07286), (0.01088, -0.02627, 0.06863), (0.01579, -0.03813, 0.06177), (0.0201, -0.04853, 0.05253), (0.02364, -0.05707, 0.04127), (0.02627, -0.06341, 0.02843), (0.02788, -0.06732, 0.01449), (0.02843, -0.06864, 3.571e-08), (0.02788, -0.06732, -0.01449), (0.02627, -0.06341, -0.02843), (0.02364, -0.05707, -0.04127), (0.0201, -0.04853, -0.05253), (0.01579, -0.03813, -0.06177), (0.01088, -0.02627, -0.06863), (0.005546, -0.01339, -0.07286), (0.002828, -0.01422, 0.07286), (0.005546, -0.02788, 0.06863), (0.008052, -0.04048, 0.06177), (0.01025, -0.05152, 0.05253), (0.01205, -0.06058, 0.04127), (0.01339, -0.06732, 0.02843), (0.01421, -0.07146, 0.01449), (0.01449, -0.07286, 3.571e-08), (0.01421, -0.07146, -0.01449), (0.01339, -0.06732, -0.02843), (0.01205, -0.06058, -0.04127), (0.01025, -0.05152, -0.05253), (0.008052, -0.04048, -0.06177), (0.005546, -0.02788, -0.06863), (0.002828, -0.01422, -0.07286), (9.618e-08, -0.01449, 0.07286), (9.977e-08, -0.02843, 0.06863), (9.867e-08, -0.04127, 0.06177), (9.479e-08, -0.05253, 0.05253), (9.037e-08, -0.06177, 0.04127), (1.014e-07, -0.06864, 0.02843), (9.037e-08, -0.07286, 0.01449), (8.926e-08, -0.07429, 3.571e-08), (9.037e-08, -0.07286, -0.01449), (1.014e-07, -0.06864, -0.02843), (9.037e-08, -0.06177, -0.04127), (9.479e-08, -0.05253, -0.05253), (9.59e-08, -0.04127, -0.06177), (9.701e-08, -0.02843, -0.06863), (9.701e-08, -0.01449, -0.07286), (-0.002827, -0.01422, 0.07286), (-0.005546, -0.02788, 0.06863), (-0.008052, -0.04048, 0.06177), (-0.01025, -0.05152, 0.05253), (-0.01205, -0.06058, 0.04127), (-0.01339, -0.06732, 0.02843), (-0.01421, -0.07146, 0.01449), (-0.01449, -0.07286, 3.571e-08), (-0.01421, -0.07146, -0.01449), (-0.01339, -0.06732, -0.02843), (-0.01205, -0.06058, -0.04127), (-0.01025, -0.05152, -0.05253), (-0.008052, -0.04048, -0.06177), (-0.005546, -0.02788, -0.06863), (-0.002827, -0.01422, -0.07286), (-0.005546, -0.01339, 0.07286), (-0.01088, -0.02627, 0.06863), (-0.01579, -0.03813, 0.06177), (-0.0201, -0.04853, 0.05253), (-0.02364, -0.05707, 0.04127), (-0.02627, -0.06341, 0.02843), (-0.02788, -0.06732, 0.01449), (-0.02843, -0.06864, 3.571e-08), (-0.02788, -0.06732, -0.01449), (-0.02627, -0.06341, -0.02843), (-0.02364, -0.05707, -0.04127), (-0.0201, -0.04853, -0.05253), (-0.01579, -0.03813, -0.06177), (-0.01088, -0.02627, -0.06863), (-0.005546, -0.01339, -0.07286), (-0.008052, -0.01205, 0.07286), (-0.01579, -0.02364, 0.06863), (-0.02293, -0.03432, 0.06177), (-0.02918, -0.04368, 0.05253), (-0.03432, -0.05136, 0.04127), (-0.03813, -0.05707, 0.02843), (-0.04048, -0.06058, 0.01449), (-0.04127, -0.06177, 3.571e-08), (-0.04048, -0.06058, -0.01449), (-0.03813, -0.05707, -0.02843), (-0.03432, -0.05136, -0.04127), (-0.02918, -0.04368, -0.05253), (-0.02293, -0.03432, -0.06177), (-0.01579, -0.02364, -0.06863), (-0.008052, -0.01205, -0.07286), (7.96e-08, -3.049e-07, 0.07429), (-0.01025, -0.01025, 0.07286), (-0.0201, -0.0201, 0.06863), (-0.02918, -0.02918, 0.06177), (-0.03714, -0.03715, 0.05253), (-0.04368, -0.04368, 0.04127), (-0.04853, -0.04853, 0.02843), (-0.05152, -0.05152, 0.01449), (-0.05253, -0.05253, 3.571e-08), (-0.05152, -0.05152, -0.01449), (-0.04853, -0.04853, -0.02843), (-0.04368, -0.04368, -0.04127), (-0.03714, -0.03715, -0.05253), (-0.02918, -0.02918, -0.06177), (-0.0201, -0.0201, -0.06863), (-0.01025, -0.01025, -0.07286), (-0.01205, -0.008052, 0.07286), (-0.02364, -0.01579, 0.06863), (-0.03432, -0.02293, 0.06177), (-0.04368, -0.02918, 0.05253), (-0.05136, -0.03432, 0.04127), (-0.05707, -0.03813, 0.02843), (-0.06058, -0.04048, 0.01449), (-0.06177, -0.04127, 3.571e-08), (-0.06058, -0.04048, -0.01449), (-0.05707, -0.03813, -0.02843), (-0.05136, -0.03432, -0.04127), (-0.04368, -0.02918, -0.05253), (-0.03432, -0.02293, -0.06177), (-0.02364, -0.01579, -0.06863), (-0.01205, -0.008052, -0.07286), (-0.01339, -0.005547, 0.07286), (-0.02627, -0.01088, 0.06863), (-0.03813, -0.01579, 0.06177), (-0.04853, -0.0201, 0.05253), (-0.05707, -0.02364, 0.04127), (-0.06341, -0.02627, 0.02843), (-0.06732, -0.02788, 0.01449), (-0.06863, -0.02843, 3.571e-08), (-0.06732, -0.02788, -0.01449), (-0.06341, -0.02627, -0.02843), (-0.05707, -0.02364, -0.04127), (-0.04853, -0.0201, -0.05253), (-0.03813, -0.01579, -0.06177), (-0.02627, -0.01088, -0.06863), (-0.01339, -0.005547, -0.07286), (-0.01421, -0.002828, 0.07286), (-0.02788, -0.005547, 0.06863), (-0.04048, -0.008052, 0.06177), (-0.05152, -0.01025, 0.05253), (-0.06058, -0.01205, 0.04127), (-0.06732, -0.01339, 0.02843), (-0.07146, -0.01422, 0.01449), (-0.07286, -0.01449, 3.571e-08), (-0.07146, -0.01422, -0.01449), (-0.06732, -0.01339, -0.02843), (-0.06058, -0.01205, -0.04127), (-0.05152, -0.01025, -0.05253), (-0.04048, -0.008052, -0.06177), (-0.02788, -0.005547, -0.06863), (-0.01421, -0.002828, -0.07286), (-0.01449, -2.867e-07, 0.07286), (-0.02843, -2.845e-07, 0.06863), (-0.04127, -2.845e-07, 0.06177), (-0.05253, -2.773e-07, 0.05253), (-0.06177, -2.74e-07, 0.04127), (-0.06863, -2.873e-07, 0.02843), (-0.07286, -2.707e-07, 0.01449), (-0.07429, -2.74e-07, 3.571e-08), (-0.07286, -2.707e-07, -0.01449), (-0.06863, -2.873e-07, -0.02843), (-0.06177, -2.74e-07, -0.04127), (-0.05253, -2.773e-07, -0.05253), (-0.04127, -2.829e-07, -0.06177), (-0.02843, -2.823e-07, -0.06863), (-0.01449, -2.87e-07, -0.07286), (-0.01421, 0.002827, 0.07286), (-0.02788, 0.005546, 0.06863), (-0.04048, 0.008052, 0.06177), (-0.05152, 0.01025, 0.05253), (-0.06058, 0.01205, 0.04127), (-0.06732, 0.01339, 0.02843), (-0.07146, 0.01421, 0.01449), (-0.07286, 0.01449, 3.571e-08), (-0.07146, 0.01421, -0.01449), (-0.06732, 0.01339, -0.02843), (-0.06058, 0.01205, -0.04127), (-0.05152, 0.01025, -0.05253), (-0.04048, 0.008052, -0.06177), (-0.02788, 0.005546, -0.06863), (-0.01421, 0.002827, -0.07286), (-0.01339, 0.005546, 0.07286), (-0.02627, 0.01088, 0.06863), (-0.03813, 0.01579, 0.06177), (-0.04853, 0.0201, 0.05253), (-0.05707, 0.02364, 0.04127), (-0.06341, 0.02627, 0.02843), (-0.06732, 0.02788, 0.01449), (-0.06863, 0.02843, 3.571e-08), (-0.06732, 0.02788, -0.01449), (-0.06341, 0.02627, -0.02843), (-0.05707, 0.02364, -0.04127), (-0.04853, 0.0201, -0.05253), (-0.03813, 0.01579, -0.06177), (-0.02627, 0.01088, -0.06863), (-0.01339, 0.005546, -0.07286), (-0.01205, 0.008052, 0.07286), (-0.02364, 0.01579, 0.06863), (-0.03432, 0.02293, 0.06177), (-0.04368, 0.02918, 0.05253), (-0.05136, 0.03432, 0.04127), (-0.05707, 0.03813, 0.02843), (-0.06058, 0.04048, 0.01449), (-0.06177, 0.04127, 3.571e-08), (-0.06058, 0.04048, -0.01449), (-0.05707, 0.03813, -0.02843), (-0.05136, 0.03432, -0.04127), (-0.04368, 0.02918, -0.05253), (-0.03432, 0.02293, -0.06177), (-0.02364, 0.01579, -0.06863), (-0.01205, 0.008052, -0.07286), (-0.01025, 0.01025, 0.07286), (-0.0201, 0.0201, 0.06863), (-0.02918, 0.02918, 0.06177), (-0.03714, 0.03714, 0.05253), (-0.04368, 0.04368, 0.04127), (-0.04853, 0.04853, 0.02843), (-0.05152, 0.05152, 0.01449), (-0.05253, 0.05253, 3.571e-08), (-0.05152, 0.05152, -0.01449), (-0.04853, 0.04853, -0.02843), (-0.04368, 0.04368, -0.04127), (-0.03714, 0.03714, -0.05253), (-0.02918, 0.02918, -0.06177), (-0.0201, 0.0201, -0.06863), (-0.01025, 0.01025, -0.07286), (-0.008052, 0.01205, 0.07286), (-0.01579, 0.02364, 0.06863), (-0.02293, 0.03432, 0.06177), (-0.02918, 0.04368, 0.05253), (-0.03432, 0.05136, 0.04127), (-0.03813, 0.05707, 0.02843), (-0.04048, 0.06058, 0.01449), (-0.04127, 0.06177, 3.571e-08), (-0.04048, 0.06058, -0.01449), (-0.03813, 0.05707, -0.02843), (-0.03432, 0.05136, -0.04127), (-0.02918, 0.04368, -0.05253), (-0.02293, 0.03432, -0.06177), (-0.01579, 0.02364, -0.06863), (-0.008052, 0.01205, -0.07286), (-0.005546, 0.01339, 0.07286), (-0.01088, 0.02627, 0.06863), (-0.01579, 0.03813, 0.06177), (-0.0201, 0.04853, 0.05253), (-0.02364, 0.05707, 0.04127), (-0.02627, 0.06341, 0.02843), (-0.02788, 0.06732, 0.01449), (-0.02843, 0.06863, 3.571e-08), (-0.02788, 0.06732, -0.01449), (-0.02627, 0.06341, -0.02843), (-0.02364, 0.05707, -0.04127), (-0.0201, 0.04853, -0.05253), (-0.01579, 0.03813, -0.06177), (-0.01088, 0.02627, -0.06863), (-0.005546, 0.01339, -0.07286), (-0.002827, 0.01421, 0.07286), (-0.005546, 0.02788, 0.06863), (-0.008052, 0.04048, 0.06177), (-0.01025, 0.05152, 0.05253), (-0.01205, 0.06058, 0.04127), (-0.01339, 0.06732, 0.02843), (-0.01421, 0.07146, 0.01449), (-0.01449, 0.07286, 3.571e-08), (-0.01421, 0.07146, -0.01449), (-0.01339, 0.06732, -0.02843), (-0.01205, 0.06058, -0.04127), (-0.01025, 0.05152, -0.05253), (-0.008052, 0.04048, -0.06177), (-0.005546, 0.02788, -0.06863), (-0.002827, 0.01421, -0.07286), (1.014e-07, 0.06863, -0.02843), (1.169e-07, 0.06177, -0.04127), (1.081e-07, 0.05253, -0.05253), (1.025e-07, 0.02843, -0.06863), (9.784e-08, 0.01449, -0.07286)], [], [(2, 1, 11, 12), (478, 477, 19, 20), (3, 2, 12, 13), (479, 478, 20, 21), (4, 3, 13, 14), (9, 479, 21, 22), (5, 4, 14, 15), (480, 9, 22, 23), (6, 5, 15, 16), (481, 480, 23, 24), (7, 6, 16, 17), (0, 296, 10), (205, 481, 24), (8, 7, 17, 18), (1, 0, 10, 11), (477, 8, 18, 19), (11, 10, 25, 26), (19, 18, 33, 34), (12, 11, 26, 27), (20, 19, 34, 35), (13, 12, 27, 28), (21, 20, 35, 36), (14, 13, 28, 29), (22, 21, 36, 37), (15, 14, 29, 30), (23, 22, 37, 38), (16, 15, 30, 31), (24, 23, 38, 39), (17, 16, 31, 32), (10, 296, 25), (205, 24, 39), (18, 17, 32, 33), (30, 29, 44, 45), (38, 37, 52, 53), (31, 30, 45, 46), (39, 38, 53, 54), (32, 31, 46, 47), (25, 296, 40), (205, 39, 54), (33, 32, 47, 48), (26, 25, 40, 41), (34, 33, 48, 49), (27, 26, 41, 42), (35, 34, 49, 50), (28, 27, 42, 43), (36, 35, 50, 51), (29, 28, 43, 44), (37, 36, 51, 52), (49, 48, 63, 64), (42, 41, 56, 57), (50, 49, 64, 65), (43, 42, 57, 58), (51, 50, 65, 66), (44, 43, 58, 59), (52, 51, 66, 67), (45, 44, 59, 60), (53, 52, 67, 68), (46, 45, 60, 61), (54, 53, 68, 69), (47, 46, 61, 62), (40, 296, 55), (205, 54, 69), (48, 47, 62, 63), (41, 40, 55, 56), (68, 67, 82, 83), (61, 60, 75, 76), (69, 68, 83, 84), (62, 61, 76, 77), (55, 296, 70), (205, 69, 84), (63, 62, 77, 78), (56, 55, 70, 71), (64, 63, 78, 79), (57, 56, 71, 72), (65, 64, 79, 80), (58, 57, 72, 73), (66, 65, 80, 81), (59, 58, 73, 74), (67, 66, 81, 82), (60, 59, 74, 75), (72, 71, 86, 87), (80, 79, 94, 95), (73, 72, 87, 88), (81, 80, 95, 96), (74, 73, 88, 89), (82, 81, 96, 97), (75, 74, 89, 90), (83, 82, 97, 98), (76, 75, 90, 91), (84, 83, 98, 99), (77, 76, 91, 92), (70, 296, 85), (205, 84, 99), (78, 77, 92, 93), (71, 70, 85, 86), (79, 78, 93, 94), (91, 90, 105, 106), (99, 98, 113, 114), (92, 91, 106, 107), (85, 296, 100), (205, 99, 114), (93, 92, 107, 108), (86, 85, 100, 101), (94, 93, 108, 109), (87, 86, 101, 102), (95, 94, 109, 110), (88, 87, 102, 103), (96, 95, 110, 111), (89, 88, 103, 104), (97, 96, 111, 112), (90, 89, 104, 105), (98, 97, 112, 113), (110, 109, 124, 125), (103, 102, 117, 118), (111, 110, 125, 126), (104, 103, 118, 119), (112, 111, 126, 127), (105, 104, 119, 120), (113, 112, 127, 128), (106, 105, 120, 121), (114, 113, 128, 129), (107, 106, 121, 122), (100, 296, 115), (205, 114, 129), (108, 107, 122, 123), (101, 100, 115, 116), (109, 108, 123, 124), (102, 101, 116, 117), (129, 128, 143, 144), (122, 121, 136, 137), (115, 296, 130), (205, 129, 144), (123, 122, 137, 138), (116, 115, 130, 131), (124, 123, 138, 139), (117, 116, 131, 132), (125, 124, 139, 140), (118, 117, 132, 133), (126, 125, 140, 141), (119, 118, 133, 134), (127, 126, 141, 142), (120, 119, 134, 135), (128, 127, 142, 143), (121, 120, 135, 136), (141, 140, 155, 156), (134, 133, 148, 149), (142, 141, 156, 157), (135, 134, 149, 150), (143, 142, 157, 158), (136, 135, 150, 151), (144, 143, 158, 159), (137, 136, 151, 152), (130, 296, 145), (205, 144, 159), (138, 137, 152, 153), (131, 130, 145, 146), (139, 138, 153, 154), (132, 131, 146, 147), (140, 139, 154, 155), (133, 132, 147, 148), (145, 296, 160), (205, 159, 174), (153, 152, 167, 168), (146, 145, 160, 161), (154, 153, 168, 169), (147, 146, 161, 162), (155, 154, 169, 170), (148, 147, 162, 163), (156, 155, 170, 171), (149, 148, 163, 164), (157, 156, 171, 172), (150, 149, 164, 165), (158, 157, 172, 173), (151, 150, 165, 166), (159, 158, 173, 174), (152, 151, 166, 167), (164, 163, 178, 179), (172, 171, 186, 187), (165, 164, 179, 180), (173, 172, 187, 188), (166, 165, 180, 181), (174, 173, 188, 189), (167, 166, 181, 182), (160, 296, 175), (205, 174, 189), (168, 167, 182, 183), (161, 160, 175, 176), (169, 168, 183, 184), (162, 161, 176, 177), (170, 169, 184, 185), (163, 162, 177, 178), (171, 170, 185, 186), (183, 182, 197, 198), (176, 175, 190, 191), (184, 183, 198, 199), (177, 176, 191, 192), (185, 184, 199, 200), (178, 177, 192, 193), (186, 185, 200, 201), (179, 178, 193, 194), (187, 186, 201, 202), (180, 179, 194, 195), (188, 187, 202, 203), (181, 180, 195, 196), (189, 188, 203, 204), (182, 181, 196, 197), (175, 296, 190), (205, 189, 204), (202, 201, 217, 218), (195, 194, 210, 211), (203, 202, 218, 219), (196, 195, 211, 212), (204, 203, 219, 220), (197, 196, 212, 213), (190, 296, 206), (205, 204, 220), (198, 197, 213, 214), (191, 190, 206, 207), (199, 198, 214, 215), (192, 191, 207, 208), (200, 199, 215, 216), (193, 192, 208, 209), (201, 200, 216, 217), (194, 193, 209, 210), (207, 206, 221, 222), (215, 214, 229, 230), (208, 207, 222, 223), (216, 215, 230, 231), (209, 208, 223, 224), (217, 216, 231, 232), (210, 209, 224, 225), (218, 217, 232, 233), (211, 210, 225, 226), (219, 218, 233, 234), (212, 211, 226, 227), (220, 219, 234, 235), (213, 212, 227, 228), (206, 296, 221), (205, 220, 235), (214, 213, 228, 229), (226, 225, 240, 241), (234, 233, 248, 249), (227, 226, 241, 242), (235, 234, 249, 250), (228, 227, 242, 243), (221, 296, 236), (205, 235, 250), (229, 228, 243, 244), (222, 221, 236, 237), (230, 229, 244, 245), (223, 222, 237, 238), (231, 230, 245, 246), (224, 223, 238, 239), (232, 231, 246, 247), (225, 224, 239, 240), (233, 232, 247, 248), (245, 244, 259, 260), (238, 237, 252, 253), (246, 245, 260, 261), (239, 238, 253, 254), (247, 246, 261, 262), (240, 239, 254, 255), (248, 247, 262, 263), (241, 240, 255, 256), (249, 248, 263, 264), (242, 241, 256, 257), (250, 249, 264, 265), (243, 242, 257, 258), (236, 296, 251), (205, 250, 265), (244, 243, 258, 259), (237, 236, 251, 252), (264, 263, 278, 279), (257, 256, 271, 272), (265, 264, 279, 280), (258, 257, 272, 273), (251, 296, 266), (205, 265, 280), (259, 258, 273, 274), (252, 251, 266, 267), (260, 259, 274, 275), (253, 252, 267, 268), (261, 260, 275, 276), (254, 253, 268, 269), (262, 261, 276, 277), (255, 254, 269, 270), (263, 262, 277, 278), (256, 255, 270, 271), (276, 275, 290, 291), (269, 268, 283, 284), (277, 276, 291, 292), (270, 269, 284, 285), (278, 277, 292, 293), (271, 270, 285, 286), (279, 278, 293, 294), (272, 271, 286, 287), (280, 279, 294, 295), (273, 272, 287, 288), (266, 296, 281), (205, 280, 295), (274, 273, 288, 289), (267, 266, 281, 282), (275, 274, 289, 290), (268, 267, 282, 283), (295, 294, 310, 311), (288, 287, 303, 304), (281, 296, 297), (205, 295, 311), (289, 288, 304, 305), (282, 281, 297, 298), (290, 289, 305, 306), (283, 282, 298, 299), (291, 290, 306, 307), (284, 283, 299, 300), (292, 291, 307, 308), (285, 284, 300, 301), (293, 292, 308, 309), (286, 285, 301, 302), (294, 293, 309, 310), (287, 286, 302, 303), (300, 299, 314, 315), (308, 307, 322, 323), (301, 300, 315, 316), (309, 308, 323, 324), (302, 301, 316, 317), (310, 309, 324, 325), (303, 302, 317, 318), (311, 310, 325, 326), (304, 303, 318, 319), (297, 296, 312), (205, 311, 326), (305, 304, 319, 320), (298, 297, 312, 313), (306, 305, 320, 321), (299, 298, 313, 314), (307, 306, 321, 322), (319, 318, 333, 334), (312, 296, 327), (205, 326, 341), (320, 319, 334, 335), (313, 312, 327, 328), (321, 320, 335, 336), (314, 313, 328, 329), (322, 321, 336, 337), (315, 314, 329, 330), (323, 322, 337, 338), (316, 315, 330, 331), (324, 323, 338, 339), (317, 316, 331, 332), (325, 324, 339, 340), (318, 317, 332, 333), (326, 325, 340, 341), (338, 337, 352, 353), (331, 330, 345, 346), (339, 338, 353, 354), (332, 331, 346, 347), (340, 339, 354, 355), (333, 332, 347, 348), (341, 340, 355, 356), (334, 333, 348, 349), (327, 296, 342), (205, 341, 356), (335, 334, 349, 350), (328, 327, 342, 343), (336, 335, 350, 351), (329, 328, 343, 344), (337, 336, 351, 352), (330, 329, 344, 345), (342, 296, 357), (205, 356, 371), (350, 349, 364, 365), (343, 342, 357, 358), (351, 350, 365, 366), (344, 343, 358, 359), (352, 351, 366, 367), (345, 344, 359, 360), (353, 352, 367, 368), (346, 345, 360, 361), (354, 353, 368, 369), (347, 346, 361, 362), (355, 354, 369, 370), (348, 347, 362, 363), (356, 355, 370, 371), (349, 348, 363, 364), (361, 360, 375, 376), (369, 368, 383, 384), (362, 361, 376, 377), (370, 369, 384, 385), (363, 362, 377, 378), (371, 370, 385, 386), (364, 363, 378, 379), (357, 296, 372), (205, 371, 386), (365, 364, 379, 380), (358, 357, 372, 373), (366, 365, 380, 381), (359, 358, 373, 374), (367, 366, 381, 382), (360, 359, 374, 375), (368, 367, 382, 383), (380, 379, 394, 395), (373, 372, 387, 388), (381, 380, 395, 396), (374, 373, 388, 389), (382, 381, 396, 397), (375, 374, 389, 390), (383, 382, 397, 398), (376, 375, 390, 391), (384, 383, 398, 399), (377, 376, 391, 392), (385, 384, 399, 400), (378, 377, 392, 393), (386, 385, 400, 401), (379, 378, 393, 394), (372, 296, 387), (205, 386, 401), (399, 398, 413, 414), (392, 391, 406, 407), (400, 399, 414, 415), (393, 392, 407, 408), (401, 400, 415, 416), (394, 393, 408, 409), (387, 296, 402), (205, 401, 416), (395, 394, 409, 410), (388, 387, 402, 403), (396, 395, 410, 411), (389, 388, 403, 404), (397, 396, 411, 412), (390, 389, 404, 405), (398, 397, 412, 413), (391, 390, 405, 406), (411, 410, 425, 426), (404, 403, 418, 419), (412, 411, 426, 427), (405, 404, 419, 420), (413, 412, 427, 428), (406, 405, 420, 421), (414, 413, 428, 429), (407, 406, 421, 422), (415, 414, 429, 430), (408, 407, 422, 423), (416, 415, 430, 431), (409, 408, 423, 424), (402, 296, 417), (205, 416, 431), (410, 409, 424, 425), (403, 402, 417, 418), (430, 429, 444, 445), (423, 422, 437, 438), (431, 430, 445, 446), (424, 423, 438, 439), (417, 296, 432), (205, 431, 446), (425, 424, 439, 440), (418, 417, 432, 433), (426, 425, 440, 441), (419, 418, 433, 434), (427, 426, 441, 442), (420, 419, 434, 435), (428, 427, 442, 443), (421, 420, 435, 436), (429, 428, 443, 444), (422, 421, 436, 437), (434, 433, 448, 449), (442, 441, 456, 457), (435, 434, 449, 450), (443, 442, 457, 458), (436, 435, 450, 451), (444, 443, 458, 459), (437, 436, 451, 452), (445, 444, 459, 460), (438, 437, 452, 453), (446, 445, 460, 461), (439, 438, 453, 454), (432, 296, 447), (205, 446, 461), (440, 439, 454, 455), (433, 432, 447, 448), (441, 440, 455, 456), (453, 452, 467, 468), (461, 460, 475, 476), (454, 453, 468, 469), (447, 296, 462), (205, 461, 476), (455, 454, 469, 470), (448, 447, 462, 463), (456, 455, 470, 471), (449, 448, 463, 464), (457, 456, 471, 472), (450, 449, 464, 465), (458, 457, 472, 473), (451, 450, 465, 466), (459, 458, 473, 474), (452, 451, 466, 467), (460, 459, 474, 475), (472, 471, 477, 478), (465, 464, 2, 3), (473, 472, 478, 479), (466, 465, 3, 4), (474, 473, 479, 9), (467, 466, 4, 5), (475, 474, 9, 480), (468, 467, 5, 6), (476, 475, 480, 481), (469, 468, 6, 7), (462, 296, 0), (205, 476, 481), (470, 469, 7, 8), (463, 462, 0, 1), (471, 470, 8, 477), (464, 463, 1, 2)])
me_sphere_081.materials.append(mat_material_007)
me_sphere_081.use_remesh_preserve_volume = False
me_sphere_081.use_remesh_preserve_attributes = False
me_sphere_081.use_mirror_vertex_groups = False
me_sphere_081.update()

# ---- objects
ob_point_003 = bpy.data.objects.new('Point.003', light_point_008)
ob_point_001 = bpy.data.objects.new('Point.001', light_point_003)
ob_cube_020 = bpy.data.objects.new('Cube.020', me_cube_068)
ob_cube_019 = bpy.data.objects.new('Cube.019', me_cube_067)
ob_cube_018 = bpy.data.objects.new('Cube.018', me_cube_066)
ob_cube_017 = bpy.data.objects.new('Cube.017', me_cube_063)
ob_cube_016 = bpy.data.objects.new('Cube.016', me_cube_062)
ob_cube_015 = bpy.data.objects.new('Cube.015', me_cube_061)
ob_cube_014 = bpy.data.objects.new('Cube.014', me_cube_060)
ob_cube_013 = bpy.data.objects.new('Cube.013', me_cube_059)
ob_cube_012 = bpy.data.objects.new('Cube.012', me_cube_058)
ob_cube_011 = bpy.data.objects.new('Cube.011', me_cube_057)
ob_cube_010 = bpy.data.objects.new('Cube.010', me_cube_022)
ob_cube_009 = bpy.data.objects.new('Cube.009', me_cube_020)
ob_cube_008 = bpy.data.objects.new('Cube.008', me_cube_019)
ob_cube_007 = bpy.data.objects.new('Cube.007', me_cube_018)
ob_cube_006 = bpy.data.objects.new('Cube.006', me_cube_017)
ob_cube_005 = bpy.data.objects.new('Cube.005', me_cube_016)
ob_cube_004 = bpy.data.objects.new('Cube.004', me_cube_015)
ob_cube_003 = bpy.data.objects.new('Cube.003', me_cube_008)
ob_cube_002 = bpy.data.objects.new('Cube.002', me_cube_007)
ob_cube = bpy.data.objects.new('Cube', me_cube_004)
ob_cube_001 = bpy.data.objects.new('Cube.001', me_cube_003)
ob_point_004 = bpy.data.objects.new('Point.004', light_point_004)
ob_point_002 = bpy.data.objects.new('Point.002', light_point_002)
ob_point = bpy.data.objects.new('Point', light_point)
ob_sun = bpy.data.objects.new('Sun', light_sun)
ob_camera = bpy.data.objects.new('Camera', cam_camera)
ob_sphere_080 = bpy.data.objects.new('Sphere.080', me_sphere_081)

# ---- transforms, parenting, visibility, modifiers, constraints
ob_point_003.location = (-1.036, 10.4, 10.62)
ob_point_003.rotation_euler = (0.0, -0.0, -1.571)
ob_point_003.hide_render = True
ob_point_003.lineart.crease_threshold = 0.0
ob_point_001.location = (-10.4, -1.036, 10.62)
ob_point_001.hide_render = True
ob_point_001.lineart.crease_threshold = 0.0
ob_cube_020.location = (-3.268, 0.0, 2.286)
ob_cube_020.rotation_euler = (2.98e-08, 2.98e-08, -1.571)
ob_cube_020.lineart.crease_threshold = 0.0
_m = ob_cube_020.modifiers.new('Bevel', 'BEVEL')
_m.limit_method = 'NONE'
_m.spread = 0.0
_m = ob_cube_020.modifiers.new('Array', 'ARRAY')
_m.count = 5
_m.use_constant_offset = True
_m.constant_offset_displace = (0.0, 0.0, 0.94)
_m.use_relative_offset = False
ob_cube_019.location = (3.268, -4.768e-07, 2.286)
ob_cube_019.rotation_euler = (-2.98e-08, 2.98e-08, -4.712)
ob_cube_019.lineart.crease_threshold = 0.0
_m = ob_cube_019.modifiers.new('Bevel', 'BEVEL')
_m.limit_method = 'NONE'
_m.spread = 0.0
_m = ob_cube_019.modifiers.new('Array', 'ARRAY')
_m.count = 5
_m.use_constant_offset = True
_m.constant_offset_displace = (0.0, 0.0, 0.94)
_m.use_relative_offset = False
ob_cube_018.location = (1.495e-07, 3.268, 2.286)
ob_cube_018.rotation_euler = (-2.605e-15, 5.96e-08, -3.142)
ob_cube_018.lineart.crease_threshold = 0.0
_m = ob_cube_018.modifiers.new('Bevel', 'BEVEL')
_m.limit_method = 'NONE'
_m.spread = 0.0
_m = ob_cube_018.modifiers.new('Array', 'ARRAY')
_m.count = 5
_m.use_constant_offset = True
_m.constant_offset_displace = (0.0, 0.0, 0.94)
_m.use_relative_offset = False
ob_cube_017.location = (0.0, -3.268, 2.286)
ob_cube_017.lineart.crease_threshold = 0.0
_m = ob_cube_017.modifiers.new('Bevel', 'BEVEL')
_m.limit_method = 'NONE'
_m.spread = 0.0
_m = ob_cube_017.modifiers.new('Array', 'ARRAY')
_m.count = 5
_m.use_constant_offset = True
_m.constant_offset_displace = (0.0, 0.0, 0.94)
_m.use_relative_offset = False
ob_cube_016.location = (8.197, -1.257e-06, 12.82)
ob_cube_016.rotation_euler = (1.133e-07, 7.156, 1.768e-07)
ob_cube_016.lineart.crease_threshold = 0.0
_m = ob_cube_016.modifiers.new('Bevel', 'BEVEL')
_m.width = 0.07
_m.width_pct = 0.07
_m.segments = 2
_m.angle_limit = 0.7645
_m.spread = 0.0
_m = ob_cube_016.modifiers.new('Subsurf', 'SUBSURF')
_m.uv_smooth = 'PRESERVE_CORNERS'
_m.quality = 2
_m.levels = 2
_m.show_only_control_edges = False
ob_cube_015.location = (6.21, -1.315e-06, 11.15)
ob_cube_015.rotation_euler = (1.133e-07, 7.156, 1.768e-07)
ob_cube_015.lineart.crease_threshold = 0.0
_m = ob_cube_015.modifiers.new('Bevel', 'BEVEL')
_m.width = 0.07
_m.width_pct = 0.07
_m.segments = 2
_m.angle_limit = 0.6021
_m.spread = 0.0
_m = ob_cube_015.modifiers.new('Subsurf', 'SUBSURF')
_m.uv_smooth = 'PRESERVE_CORNERS'
_m.quality = 2
_m.levels = 2
_m.show_only_control_edges = False
ob_cube_014.location = (-6.21, -7.753e-07, 11.15)
ob_cube_014.rotation_euler = (-7.228e-07, 0.8727, -3.142)
ob_cube_014.lineart.crease_threshold = 0.0
_m = ob_cube_014.modifiers.new('Bevel', 'BEVEL')
_m.width = 0.07
_m.width_pct = 0.07
_m.segments = 2
_m.angle_limit = 0.6021
_m.spread = 0.0
_m = ob_cube_014.modifiers.new('Subsurf', 'SUBSURF')
_m.uv_smooth = 'PRESERVE_CORNERS'
_m.quality = 2
_m.levels = 2
_m.show_only_control_edges = False
ob_cube_013.location = (-8.197, -1.902e-06, 12.82)
ob_cube_013.rotation_euler = (-7.228e-07, 0.8727, -3.142)
ob_cube_013.lineart.crease_threshold = 0.0
_m = ob_cube_013.modifiers.new('Bevel', 'BEVEL')
_m.width = 0.07
_m.width_pct = 0.07
_m.segments = 2
_m.angle_limit = 0.7645
_m.spread = 0.0
_m = ob_cube_013.modifiers.new('Subsurf', 'SUBSURF')
_m.uv_smooth = 'PRESERVE_CORNERS'
_m.quality = 2
_m.levels = 2
_m.show_only_control_edges = False
ob_cube_012.location = (1.351e-06, -8.197, 12.82)
ob_cube_012.rotation_euler = (3.142, 2.269, -4.712)
ob_cube_012.lineart.crease_threshold = 0.0
_m = ob_cube_012.modifiers.new('Bevel', 'BEVEL')
_m.width = 0.07
_m.width_pct = 0.07
_m.segments = 2
_m.angle_limit = 0.7645
_m.spread = 0.0
_m = ob_cube_012.modifiers.new('Subsurf', 'SUBSURF')
_m.uv_smooth = 'PRESERVE_CORNERS'
_m.quality = 2
_m.levels = 2
_m.show_only_control_edges = False
ob_cube_011.location = (7.285e-07, -6.21, 11.15)
ob_cube_011.rotation_euler = (3.142, 2.269, -4.712)
ob_cube_011.lineart.crease_threshold = 0.0
_m = ob_cube_011.modifiers.new('Bevel', 'BEVEL')
_m.width = 0.07
_m.width_pct = 0.07
_m.segments = 2
_m.angle_limit = 0.6021
_m.spread = 0.0
_m = ob_cube_011.modifiers.new('Subsurf', 'SUBSURF')
_m.uv_smooth = 'PRESERVE_CORNERS'
_m.quality = 2
_m.levels = 2
_m.show_only_control_edges = False
ob_cube_010.location = (7.285e-07, 6.21, 11.15)
ob_cube_010.rotation_euler = (3.142, 2.269, -1.571)
ob_cube_010.lineart.crease_threshold = 0.0
_m = ob_cube_010.modifiers.new('Bevel', 'BEVEL')
_m.width = 0.07
_m.width_pct = 0.07
_m.segments = 2
_m.angle_limit = 0.6021
_m.spread = 0.0
_m = ob_cube_010.modifiers.new('Subsurf', 'SUBSURF')
_m.uv_smooth = 'PRESERVE_CORNERS'
_m.quality = 2
_m.levels = 2
_m.show_only_control_edges = False
ob_cube_009.location = (3.974e-07, 8.197, 12.82)
ob_cube_009.rotation_euler = (3.142, 2.269, -1.571)
ob_cube_009.lineart.crease_threshold = 0.0
_m = ob_cube_009.modifiers.new('Bevel', 'BEVEL')
_m.width = 0.07
_m.width_pct = 0.07
_m.segments = 2
_m.angle_limit = 0.7645
_m.spread = 0.0
_m = ob_cube_009.modifiers.new('Subsurf', 'SUBSURF')
_m.uv_smooth = 'PRESERVE_CORNERS'
_m.quality = 2
_m.levels = 2
_m.show_only_control_edges = False
ob_cube_008.location = (0.0, 8.197, -4.546)
ob_cube_008.rotation_euler = (-3.048e-07, 4.014, -1.571)
ob_cube_008.lineart.crease_threshold = 0.0
_m = ob_cube_008.modifiers.new('Bevel', 'BEVEL')
_m.width = 0.07
_m.width_pct = 0.07
_m.segments = 2
_m.angle_limit = 0.7645
_m.spread = 0.0
_m = ob_cube_008.modifiers.new('Subsurf', 'SUBSURF')
_m.uv_smooth = 'PRESERVE_CORNERS'
_m.quality = 2
_m.levels = 2
_m.show_only_control_edges = False
ob_cube_007.location = (-4.768e-07, 6.21, -2.879)
ob_cube_007.rotation_euler = (-3.048e-07, 4.014, -1.571)
ob_cube_007.lineart.crease_threshold = 0.0
_m = ob_cube_007.modifiers.new('Bevel', 'BEVEL')
_m.width = 0.07
_m.width_pct = 0.07
_m.segments = 2
_m.angle_limit = 0.6021
_m.spread = 0.0
_m = ob_cube_007.modifiers.new('Subsurf', 'SUBSURF')
_m.uv_smooth = 'PRESERVE_CORNERS'
_m.quality = 2
_m.levels = 2
_m.show_only_control_edges = False
ob_cube_006.location = (-4.768e-07, -6.21, -2.879)
ob_cube_006.rotation_euler = (-3.048e-07, 4.014, -4.712)
ob_cube_006.lineart.crease_threshold = 0.0
_m = ob_cube_006.modifiers.new('Bevel', 'BEVEL')
_m.width = 0.07
_m.width_pct = 0.07
_m.segments = 2
_m.angle_limit = 0.6021
_m.spread = 0.0
_m = ob_cube_006.modifiers.new('Subsurf', 'SUBSURF')
_m.uv_smooth = 'PRESERVE_CORNERS'
_m.quality = 2
_m.levels = 2
_m.show_only_control_edges = False
ob_cube_005.location = (-9.537e-07, -8.197, -4.546)
ob_cube_005.rotation_euler = (-3.048e-07, 4.014, -4.712)
ob_cube_005.lineart.crease_threshold = 0.0
_m = ob_cube_005.modifiers.new('Bevel', 'BEVEL')
_m.width = 0.07
_m.width_pct = 0.07
_m.segments = 2
_m.angle_limit = 0.7645
_m.spread = 0.0
_m = ob_cube_005.modifiers.new('Subsurf', 'SUBSURF')
_m.uv_smooth = 'PRESERVE_CORNERS'
_m.quality = 2
_m.levels = 2
_m.show_only_control_edges = False
ob_cube_004.location = (8.197, -6.809e-07, -4.546)
ob_cube_004.rotation_euler = (-3.048e-07, 4.014, -3.142)
ob_cube_004.lineart.crease_threshold = 0.0
_m = ob_cube_004.modifiers.new('Bevel', 'BEVEL')
_m.width = 0.07
_m.width_pct = 0.07
_m.segments = 2
_m.angle_limit = 0.7645
_m.spread = 0.0
_m = ob_cube_004.modifiers.new('Subsurf', 'SUBSURF')
_m.uv_smooth = 'PRESERVE_CORNERS'
_m.quality = 2
_m.levels = 2
_m.show_only_control_edges = False
ob_cube_003.location = (6.21, -1.754e-09, -2.879)
ob_cube_003.rotation_euler = (-3.048e-07, 4.014, -3.142)
ob_cube_003.lineart.crease_threshold = 0.0
_m = ob_cube_003.modifiers.new('Bevel', 'BEVEL')
_m.width = 0.07
_m.width_pct = 0.07
_m.segments = 2
_m.angle_limit = 0.6021
_m.spread = 0.0
_m = ob_cube_003.modifiers.new('Subsurf', 'SUBSURF')
_m.uv_smooth = 'PRESERVE_CORNERS'
_m.quality = 2
_m.levels = 2
_m.show_only_control_edges = False
ob_cube_002.location = (0.0, 0.0, 4.07)
ob_cube_002.lineart.crease_threshold = 0.0
_m = ob_cube_002.modifiers.new('Bevel', 'BEVEL')
_m.limit_method = 'NONE'
_m.spread = 0.0
ob_cube.location = (-6.21, -5.411e-07, -2.879)
ob_cube.rotation_euler = (-3.048e-07, 4.014, 1.435e-07)
ob_cube.lineart.crease_threshold = 0.0
_m = ob_cube.modifiers.new('Bevel', 'BEVEL')
_m.width = 0.07
_m.width_pct = 0.07
_m.segments = 2
_m.angle_limit = 0.6021
_m.spread = 0.0
_m = ob_cube.modifiers.new('Subsurf', 'SUBSURF')
_m.uv_smooth = 'PRESERVE_CORNERS'
_m.quality = 2
_m.levels = 2
_m.show_only_control_edges = False
ob_cube_001.location = (-8.197, -3.571e-08, -4.546)
ob_cube_001.rotation_euler = (-3.048e-07, 4.014, 1.435e-07)
ob_cube_001.lineart.crease_threshold = 0.0
_m = ob_cube_001.modifiers.new('Bevel', 'BEVEL')
_m.width = 0.07
_m.width_pct = 0.07
_m.segments = 2
_m.angle_limit = 0.7645
_m.spread = 0.0
_m = ob_cube_001.modifiers.new('Subsurf', 'SUBSURF')
_m.uv_smooth = 'PRESERVE_CORNERS'
_m.quality = 2
_m.levels = 2
_m.show_only_control_edges = False
ob_point_004.location = (4.223, -14.48, -1.092)
ob_point_004.hide_render = True
ob_point_004.lineart.crease_threshold = 0.0
ob_point_002.location = (-15.18, -1.036, 5.915)
ob_point_002.hide_render = True
ob_point_002.lineart.crease_threshold = 0.0
ob_point.location = (9.4, 7.475, -14.44)
ob_point.hide_render = True
ob_point.lineart.crease_threshold = 0.0
ob_sun.location = (19.06, -7.517, 12.0)
ob_sun.rotation_euler = (9.47, -2.966, -2.783)
ob_sun.lineart.crease_threshold = 0.0
ob_camera.location = (-28.85, -11.71, 17.78)
ob_camera.rotation_euler = (4.296, 3.217, 1.96)
ob_camera.lock_rotations_4d = False
ob_camera.empty_display_type = 'ARROWS'
ob_camera.color = (0.0, 0.0, 0.0, 0.0)
ob_camera.display_type = 'WIRE'
ob_camera.lineart.crease_threshold = 0.0
ob_sphere_080.location = (0.6796, -7.849, 4.532)
ob_sphere_080.rotation_euler = (-2.428, 0.8481, 2.428)
ob_sphere_080.scale = (0.6473, 0.6473, 0.6473)
ob_sphere_080.lineart.crease_threshold = 0.0

# ---- collection membership
col_collection_1.objects.link(ob_point_003)
col_collection_1.objects.link(ob_point_001)
col_collection_1.objects.link(ob_cube_020)
col_collection_1.objects.link(ob_cube_019)
col_collection_1.objects.link(ob_cube_018)
col_collection_1.objects.link(ob_cube_017)
col_collection_1.objects.link(ob_cube_016)
col_collection_1.objects.link(ob_cube_015)
col_collection_1.objects.link(ob_cube_014)
col_collection_1.objects.link(ob_cube_013)
col_collection_1.objects.link(ob_cube_012)
col_collection_1.objects.link(ob_cube_011)
col_collection_1.objects.link(ob_cube_010)
col_collection_1.objects.link(ob_cube_009)
col_collection_1.objects.link(ob_cube_008)
col_collection_1.objects.link(ob_cube_007)
col_collection_1.objects.link(ob_cube_006)
col_collection_1.objects.link(ob_cube_005)
col_collection_1.objects.link(ob_cube_004)
col_collection_1.objects.link(ob_cube_003)
col_collection_1.objects.link(ob_cube_002)
col_collection_1.objects.link(ob_cube)
col_collection_1.objects.link(ob_cube_001)
col_collection_1.objects.link(ob_point_004)
col_collection_1.objects.link(ob_point_002)
col_collection_1.objects.link(ob_point)
col_collection_1.objects.link(ob_sun)
col_collection_1.objects.link(ob_camera)
col_collection_2.objects.link(ob_sphere_080)

# ---- scene / render settings (as saved in the file)
scene.camera = ob_camera
scene.frame_start = 1; scene.frame_end = 1; scene.frame_set(2)
scene.render.engine = 'BLENDER_EEVEE_NEXT'
scene.render.image_settings.compression = 90
scene.render.resolution_x = 520
scene.render.resolution_y = 520
scene.render.dither_intensity = 0.0
scene.render.film_transparent = True
scene.cycles.use_denoising = False
scene.cycles.samples = 10
scene.cycles.sampling_pattern = 'TABULATED_SOBOL'
scene.cycles.light_sampling_threshold = 0.0
scene.cycles.use_adaptive_sampling = False
scene.cycles.use_light_tree = False
scene.cycles.blur_glossy = 0.0
scene.cycles.volume_bounces = 1
scene.cycles.pixel_filter_type = 'GAUSSIAN'
scene.cycles.sample_clamp_indirect = 0.0
scene.eevee.ray_tracing_options.trace_max_roughness = 0.0
scene.view_settings.view_transform = 'Standard'
bpy.context.view_layer.update()
